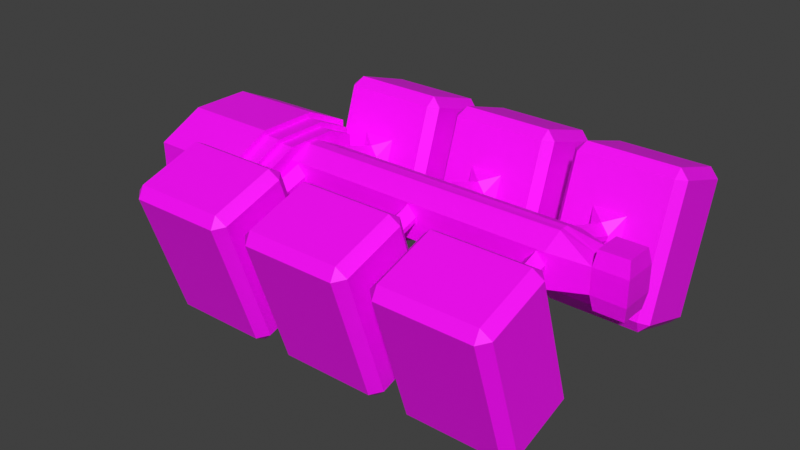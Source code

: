 # Source: oxana_applied.blend  (saved by Blender 3.0.42; exported with 4.5.12 LTS)
import bpy
from mathutils import Matrix  # noqa: F401  (used for matrix-valued properties, if any)

bpy.ops.wm.read_factory_settings(use_empty=True)
scene = bpy.context.scene
scene.name = 'Scene'

# ---- collections
col_collection = bpy.data.collections.new('Collection'); scene.collection.children.link(col_collection)

# ---- images (referenced by path relative to the original .blend; pixels are not part of the script)
import os
ASSET_DIR = os.environ.get("B2B_ASSET_DIR", "")  # directory of the original .blend (textures are referenced by path, not embedded)
HERE = os.path.dirname(os.path.abspath(__file__))  # packed textures are extracted next to this script under _unpacked/

def load_image(name, relpath, width, height, colorspace="sRGB"):
    """Load a texture the original file referenced (path relative to the .blend, or extracted next to this script)."""
    p = next((c for c in (os.path.join(HERE, relpath), os.path.join(ASSET_DIR, relpath)) if relpath and os.path.exists(c)), "")
    if p:
        img = bpy.data.images.load(p, check_existing=True)
        img.name = name
    else:  # same state as the original file: an image datablock whose file is absent (Cycles renders it pink)
        img = bpy.data.images.new(name, width, height)
        img.source = "FILE"
        img.filepath = "//" + (relpath or name)
    img.colorspace_settings.name = colorspace
    return img
img_untitled_007 = load_image('Untitled.007', '', 1024, 1024, 'sRGB')
img_untitled_004 = load_image('Untitled.004', 'oxana_base.png', 1024, 1024, 'sRGB')
img_untitled_006 = load_image('Untitled.006', 'oxana_lights.png', 1024, 1024, 'sRGB')

# ---- materials (node trees are filled in below, after node groups)
mat_material = bpy.data.materials.new('Material')
mat_material.alpha_threshold = 0.0
mat_material.use_transparent_shadow = False
mat_material.line_color = (0.0, 0.0, 0.0, 1.0)

# ---- material node trees
mat_material.use_nodes = True; mat_material.node_tree.nodes.clear()
_N = mat_material.node_tree.nodes; _L = mat_material.node_tree.links
n0 = _N.new('ShaderNodeOutputMaterial'); n0.name = 'Material Output'; n0.location = (344, 300)
n1 = _N.new('ShaderNodeTexImage'); n1.name = 'Image Texture.002'; n1.location = (-732, -145)
n1.image = img_untitled_007
n2 = _N.new('ShaderNodeBsdfPrincipled'); n2.name = 'Principled BSDF'; n2.location = (-395, 480)
n2.hide = True
n2.distribution = 'GGX'
n2.subsurface_method = 'BURLEY'
n2.inputs[3].default_value = 1.45
n2.inputs[27].default_value = (0.0, 0.0, 0.0, 1.0)
n2.inputs[28].default_value = 1.0
n3 = _N.new('ShaderNodeBsdfPrincipled'); n3.name = 'Principled BSDF.001'; n3.location = (-385, 103)
n3.hide = True
n3.distribution = 'GGX'
n3.subsurface_method = 'BURLEY'
n3.inputs[3].default_value = 1.45
n3.inputs[27].default_value = (0.0, 0.0, 0.0, 1.0)
n3.inputs[28].default_value = 1.0
n4 = _N.new('ShaderNodeMixShader'); n4.name = 'Mix Shader.001'; n4.location = (147, 145)
n4.width = 127
n5 = _N.new('ShaderNodeBsdfPrincipled'); n5.name = 'Principled BSDF.002'; n5.location = (-330, -238)
n5.hide = True
n5.distribution = 'GGX'
n5.subsurface_method = 'BURLEY'
n5.inputs[3].default_value = 1.45
n5.inputs[27].default_value = (0.0, 0.0, 0.0, 1.0)
n5.inputs[28].default_value = 1.0
n6 = _N.new('ShaderNodeMixShader'); n6.name = 'Mix Shader'; n6.location = (-67, 326)
n7 = _N.new('ShaderNodeTexImage'); n7.name = 'Image Texture'; n7.location = (-747, 525)
n7.image = img_untitled_004
n8 = _N.new('ShaderNodeTexImage'); n8.name = 'Image Texture.001'; n8.location = (-726, 156)
n8.image = img_untitled_006
_L.new(n7.outputs[0], n2.inputs[0])
_L.new(n8.outputs[0], n3.inputs[0])
_L.new(n6.outputs[0], n4.inputs[1])
_L.new(n1.outputs[1], n4.inputs[0])
_L.new(n4.outputs[0], n0.inputs[0])
_L.new(n2.outputs[0], n6.inputs[1])
_L.new(n3.outputs[0], n6.inputs[2])
_L.new(n1.outputs[0], n5.inputs[0])
_L.new(n5.outputs[0], n4.inputs[2])
_L.new(n8.outputs[1], n6.inputs[0])
n0.is_active_output = True

# ---- world
world_world = bpy.data.worlds.new('World'); scene.world = world_world
world_world.use_nodes = True; world_world.node_tree.nodes.clear()
_N = world_world.node_tree.nodes; _L = world_world.node_tree.links
n0 = _N.new('ShaderNodeOutputWorld'); n0.name = 'World Output'; n0.location = (300, 300)
n1 = _N.new('ShaderNodeBackground'); n1.name = 'Background'; n1.location = (10, 300)
n1.inputs[0].default_value = (0.05088, 0.05088, 0.05088, 1.0)
_L.new(n1.outputs[0], n0.inputs[0])
n0.is_active_output = True
world_world.color = (0.05088, 0.05088, 0.05088)
world_world.use_sun_shadow = False
world_world.sun_shadow_jitter_overblur = 0.0

# ---- meshes
me_cube_002 = bpy.data.meshes.new('Cube.002')
me_cube_002.from_pydata([(3.579, 2.09, -2.109), (3.507, 1.914, -1.706), (3.287, 2.18, -1.831), (3.507, 3.17, 2.131), (3.579, 3.55, 2.353), (3.287, 3.459, 2.075), (3.579, 4.036, -2.746), (3.287, 4.126, -2.468), (3.579, 4.404, -2.559), (3.579, 5.496, 1.716), (3.579, 5.682, 1.348), (3.287, 5.405, 1.439), (6.48, 2.09, -2.109), (6.772, 2.18, -1.831), (6.511, 1.914, -1.706), (6.48, 3.55, 2.353), (6.511, 3.171, 2.132), (6.772, 3.459, 2.075), (6.48, 4.036, -2.746), (6.48, 4.404, -2.559), (6.772, 4.126, -2.468), (6.48, 5.496, 1.716), (6.772, 5.405, 1.439), (6.48, 5.682, 1.348), (4.611, 2.242, 0.2327), (4.392, 2.326, -0.4474), (4.903, 2.151, -0.04461), (4.611, 2.288, 0.3744), (4.903, 2.379, 0.6517), (4.392, 2.759, 0.8729), (5.195, 2.288, 0.3744), (5.456, 2.758, 0.8725), (4.903, 2.379, 0.6517), (5.195, 2.242, 0.2327), (4.903, 2.151, -0.04461), (5.456, 2.326, -0.4469), (4.611, 0.6567, 0.7515), (4.903, 0.5659, 0.4743), (4.903, 0.3794, 0.8423), (4.611, 0.7031, 0.8933), (4.903, 0.4258, 0.984), (4.903, 0.7938, 1.171), (5.195, 0.7031, 0.8933), (4.903, 0.7938, 1.171), (4.903, 0.4258, 0.984), (5.195, 0.6567, 0.7515), (4.903, 0.3794, 0.8423), (4.903, 0.5659, 0.4743), (-0.6033, 2.09, -2.109), (-0.6756, 1.914, -1.706), (-0.8951, 2.18, -1.831), (-0.6756, 3.17, 2.131), (-0.6033, 3.55, 2.353), (-0.8951, 3.459, 2.075), (-0.6033, 4.036, -2.746), (-0.8951, 4.126, -2.468), (-0.6033, 4.404, -2.559), (-0.6033, 5.496, 1.716), (-0.6033, 5.682, 1.348), (-0.8951, 5.405, 1.439), (2.298, 2.09, -2.109), (2.59, 2.18, -1.831), (2.329, 1.914, -1.706), (2.298, 3.55, 2.353), (2.329, 3.171, 2.132), (2.59, 3.459, 2.075), (2.298, 4.036, -2.746), (2.298, 4.404, -2.559), (2.59, 4.126, -2.468), (2.298, 5.496, 1.716), (2.59, 5.405, 1.439), (2.298, 5.682, 1.348), (0.429, 2.242, 0.2327), (0.2095, 2.326, -0.4474), (0.7207, 2.151, -0.04461), (0.429, 2.288, 0.3744), (0.7207, 2.379, 0.6517), (0.2095, 2.759, 0.8729), (1.012, 2.288, 0.3744), (1.274, 2.758, 0.8725), (0.7207, 2.379, 0.6517), (1.012, 2.242, 0.2327), (0.7207, 2.151, -0.04461), (1.274, 2.326, -0.4469), (0.429, 0.6567, 0.7515), (0.7207, 0.5659, 0.4743), (0.7207, 0.3794, 0.8423), (0.429, 0.7031, 0.8933), (0.7207, 0.4258, 0.984), (0.7207, 0.7938, 1.171), (1.012, 0.7031, 0.8933), (0.7207, 0.7938, 1.171), (0.7207, 0.4258, 0.984), (1.012, 0.6567, 0.7515), (0.7207, 0.3794, 0.8423), (0.7207, 0.5659, 0.4743), (-4.785, 2.09, -2.109), (-4.858, 1.914, -1.706), (-5.077, 2.18, -1.831), (-4.858, 3.17, 2.131), (-4.785, 3.55, 2.353), (-5.077, 3.459, 2.075), (-4.785, 4.036, -2.746), (-5.077, 4.126, -2.468), (-4.785, 4.404, -2.559), (-4.785, 5.496, 1.716), (-4.785, 5.682, 1.348), (-5.077, 5.405, 1.439), (-1.884, 2.09, -2.109), (-1.592, 2.18, -1.831), (-1.853, 1.914, -1.706), (-1.884, 3.55, 2.353), (-1.853, 3.171, 2.132), (-1.592, 3.459, 2.075), (-1.884, 4.036, -2.746), (-1.884, 4.404, -2.559), (-1.592, 4.126, -2.468), (-1.884, 5.496, 1.716), (-1.592, 5.405, 1.439), (-1.884, 5.682, 1.348), (-3.753, 2.242, 0.2327), (-3.973, 2.326, -0.4474), (-3.461, 2.151, -0.04461), (-3.753, 2.288, 0.3744), (-3.461, 2.379, 0.6517), (-3.973, 2.759, 0.8729), (-3.17, 2.288, 0.3744), (-2.909, 2.758, 0.8725), (-3.461, 2.379, 0.6517), (-3.17, 2.242, 0.2327), (-3.461, 2.151, -0.04461), (-2.909, 2.326, -0.4469), (-3.753, 0.6567, 0.7515), (-3.461, 0.5659, 0.4743), (-3.461, 0.3794, 0.8423), (-3.753, 0.7031, 0.8933), (-3.461, 0.4258, 0.984), (-3.461, 0.7938, 1.171), (-3.17, 0.7031, 0.8933), (-3.461, 0.7938, 1.171), (-3.461, 0.4258, 0.984), (-3.17, 0.6567, 0.7515), (-3.461, 0.3794, 0.8423), (-3.461, 0.5659, 0.4743), (3.579, -2.075, -2.109), (3.507, -1.899, -1.706), (3.287, -2.165, -1.831), (3.507, -3.155, 2.131), (3.579, -3.535, 2.353), (3.287, -3.444, 2.075), (3.579, -4.021, -2.746), (3.287, -4.111, -2.468), (3.579, -4.389, -2.559), (3.579, -5.481, 1.716), (3.579, -5.667, 1.348), (3.287, -5.39, 1.439), (6.48, -2.075, -2.109), (6.772, -2.165, -1.831), (6.511, -1.899, -1.706), (6.48, -3.535, 2.353), (6.511, -3.156, 2.132), (6.772, -3.444, 2.075), (6.48, -4.021, -2.746), (6.48, -4.389, -2.559), (6.772, -4.111, -2.468), (6.48, -5.481, 1.716), (6.772, -5.39, 1.439), (6.48, -5.667, 1.348), (4.611, -2.227, 0.2327), (4.392, -2.311, -0.4474), (4.903, -2.136, -0.04461), (4.611, -2.273, 0.3744), (4.903, -2.364, 0.6517), (4.392, -2.744, 0.8729), (5.195, -2.273, 0.3744), (5.456, -2.743, 0.8725), (4.903, -2.364, 0.6517), (5.195, -2.227, 0.2327), (4.903, -2.136, -0.04461), (5.456, -2.312, -0.4469), (4.611, -0.6417, 0.7515), (4.903, -0.5509, 0.4743), (4.903, -0.3644, 0.8423), (4.611, -0.6881, 0.8933), (4.903, -0.4108, 0.984), (4.903, -0.7788, 1.171), (5.195, -0.6881, 0.8933), (4.903, -0.7788, 1.171), (4.903, -0.4108, 0.984), (5.195, -0.6417, 0.7515), (4.903, -0.3644, 0.8423), (4.903, -0.5509, 0.4743), (-0.6033, -2.075, -2.109), (-0.6756, -1.899, -1.706), (-0.8951, -2.165, -1.831), (-0.6756, -3.155, 2.131), (-0.6033, -3.535, 2.353), (-0.8951, -3.444, 2.075), (-0.6033, -4.021, -2.746), (-0.8951, -4.111, -2.468), (-0.6033, -4.389, -2.559), (-0.6033, -5.481, 1.716), (-0.6033, -5.667, 1.348), (-0.8951, -5.39, 1.439), (2.298, -2.075, -2.109), (2.59, -2.165, -1.831), (2.329, -1.899, -1.706), (2.298, -3.535, 2.353), (2.329, -3.156, 2.132), (2.59, -3.444, 2.075), (2.298, -4.021, -2.746), (2.298, -4.389, -2.559), (2.59, -4.111, -2.468), (2.298, -5.481, 1.716), (2.59, -5.39, 1.439), (2.298, -5.667, 1.348), (0.429, -2.227, 0.2327), (0.2095, -2.311, -0.4474), (0.7207, -2.136, -0.04461), (0.429, -2.273, 0.3744), (0.7207, -2.364, 0.6517), (0.2095, -2.744, 0.8729), (1.012, -2.273, 0.3744), (1.274, -2.743, 0.8725), (0.7207, -2.364, 0.6517), (1.012, -2.227, 0.2327), (0.7207, -2.136, -0.04461), (1.274, -2.312, -0.4469), (0.429, -0.6417, 0.7515), (0.7207, -0.5509, 0.4743), (0.7207, -0.3644, 0.8423), (0.429, -0.6881, 0.8933), (0.7207, -0.4108, 0.984), (0.7207, -0.7788, 1.171), (1.012, -0.6881, 0.8933), (0.7207, -0.7788, 1.171), (0.7207, -0.4108, 0.984), (1.012, -0.6417, 0.7515), (0.7207, -0.3644, 0.8423), (0.7207, -0.5509, 0.4743), (-4.785, -2.075, -2.109), (-4.858, -1.899, -1.706), (-5.077, -2.165, -1.831), (-4.858, -3.155, 2.131), (-4.785, -3.535, 2.353), (-5.077, -3.444, 2.075), (-4.785, -4.021, -2.746), (-5.077, -4.111, -2.468), (-4.785, -4.389, -2.559), (-4.785, -5.481, 1.716), (-4.785, -5.667, 1.348), (-5.077, -5.39, 1.439), (-1.884, -2.075, -2.109), (-1.592, -2.165, -1.831), (-1.853, -1.899, -1.706), (-1.884, -3.535, 2.353), (-1.853, -3.156, 2.132), (-1.592, -3.444, 2.075), (-1.884, -4.021, -2.746), (-1.884, -4.389, -2.559), (-1.592, -4.111, -2.468), (-1.884, -5.481, 1.716), (-1.592, -5.39, 1.439), (-1.884, -5.667, 1.348), (-3.753, -2.227, 0.2327), (-3.973, -2.311, -0.4474), (-3.461, -2.136, -0.04461), (-3.753, -2.273, 0.3744), (-3.461, -2.364, 0.6517), (-3.973, -2.744, 0.8729), (-3.17, -2.273, 0.3744), (-2.909, -2.743, 0.8725), (-3.461, -2.364, 0.6517), (-3.17, -2.227, 0.2327), (-3.461, -2.136, -0.04461), (-2.909, -2.312, -0.4469), (-3.753, -0.6417, 0.7515), (-3.461, -0.5509, 0.4743), (-3.461, -0.3644, 0.8423), (-3.753, -0.6881, 0.8933), (-3.461, -0.4108, 0.984), (-3.461, -0.7788, 1.171), (-3.17, -0.6881, 0.8933), (-3.461, -0.7788, 1.171), (-3.461, -0.4108, 0.984), (-3.17, -0.6417, 0.7515), (-3.461, -0.3644, 0.8423), (-3.461, -0.5509, 0.4743), (-4.684, 2.417, 1.212), (-4.144, 2.002, 1.212), (-7.696, 2.376, 1.189), (-4.684, 0.9576, 1.919), (-7.696, 0.917, 1.897), (-4.684, 2.002, 1.212), (-4.144, 1.649, 1.199), (-4.684, 0.894, 1.749), (-3.701, 1.645, 1.215), (-4.144, 0.894, 1.749), (-4.144, 0.8096, 1.606), (5.15, 0.8426, 1.183), (-3.697, 0.8096, 1.606), (-7.695, 2.178, 1.191), (-7.695, 0.8804, 1.792), (-7.372, 1.981, 1.182), (-7.372, 0.7753, 1.7), (-6.581, 1.981, 1.186), (-6.581, 0.7753, 1.704), (-3.701, 0.8383, 1.199), (-3.697, 0.1433, 1.522), (5.15, 0.1433, 1.522), (6.343, 0.5323, 0.884), (1.963, 0.7434, 1.522), (1.963, 0.7434, 1.522), (7.321, 0.4134, 1.529), (-7.984, 0.9, 1.125), (-4.558, 0.9, 1.125), (-7.984, 1.382, 1.325), (-4.558, 1.382, 1.325), (-7.984, 1.865, 1.125), (-4.558, 1.865, 1.125), (-7.984, 1.007, 1.019), (-7.984, 1.382, 1.174), (-7.984, 1.758, 1.019), (-7.849, 1.081, 0.9444), (-7.849, 1.382, 1.069), (-7.849, 1.684, 0.9444), (-7.613, 1.179, 0.8464), (-7.613, 1.382, 0.9307), (-7.613, 1.586, 0.8464), (-7.984, 0.3414, 1.019), (-4.558, 0.4481, 1.125), (-7.984, 0.4481, 1.125), (6.343, 0.53, 1.043), (6.41, 0.4174, 1.526), (7.398, 0.5269, 0.8886), (7.398, 0.5246, 1.047), (7.398, 0.3871, 0.8893), (-7.849, 0.2673, 0.9444), (-7.613, 0.1693, 0.8464), (-4.684, -2.469, 1.212), (-4.144, -2.054, 1.212), (-7.696, -2.429, 1.189), (-4.684, -0.0262, 1.919), (-7.696, -0.0262, 1.897), (-4.684, -1.01, 1.919), (-7.696, -0.9694, 1.897), (-4.684, -2.054, 1.212), (-4.144, -1.702, 1.199), (-4.684, -0.9465, 1.749), (-4.684, -0.0262, 1.749), (-3.701, -1.698, 1.215), (-4.144, -0.9465, 1.749), (-4.144, -0.0262, 1.749), (-4.144, -0.8621, 1.606), (-4.144, -0.0262, 1.606), (5.15, -0.895, 1.183), (-3.697, -0.8621, 1.606), (-3.697, -0.0262, 1.606), (-7.695, -2.23, 1.191), (-7.695, -0.0262, 1.792), (-7.695, -0.9328, 1.792), (-7.372, -2.033, 1.182), (-7.372, -0.0262, 1.7), (-7.372, -0.8277, 1.7), (-6.581, -0.0262, 1.186), (-6.581, -2.033, 1.186), (-6.581, -0.0262, 1.704), (-6.581, -0.8277, 1.704), (-3.701, -0.8907, 1.199), (-3.697, -0.1957, 1.522), (-3.697, -0.0262, 1.522), (5.15, -0.1957, 1.522), (5.127, -0.0262, 1.512), (6.343, -0.5847, 0.884), (1.963, -0.7958, 1.522), (1.94, -0.0262, 1.512), (1.963, -0.7958, 1.522), (1.963, -0.0262, 1.522), (7.321, -0.4658, 1.529), (-7.984, -0.9524, 1.125), (-4.558, -0.9524, 1.125), (-7.984, -1.435, 1.325), (-4.558, -1.435, 1.325), (-7.984, -1.917, 1.125), (-4.558, -1.917, 1.125), (-7.984, -1.059, 1.019), (-7.984, -1.435, 1.174), (-7.984, -1.81, 1.019), (-7.849, -1.133, 0.9444), (-7.849, -1.435, 1.069), (-7.849, -1.736, 0.9444), (-7.613, -1.231, 0.8464), (-7.613, -1.435, 0.9307), (-7.613, -1.638, 0.8464), (-7.997, -0.0262, 1.475), (-7.984, -0.3938, 1.019), (-7.984, -0.0262, 1.174), (-7.997, -0.0262, 1.475), (-4.558, -0.5006, 1.125), (-7.984, -0.5006, 1.125), (-4.558, -0.0262, 1.325), (-7.984, -0.0262, 1.325), (6.343, -0.5824, 1.043), (6.336, -0.0262, 1.04), (6.41, -0.4698, 1.526), (6.405, -0.0262, 1.524), (7.398, -0.5793, 0.8886), (7.398, -0.577, 1.047), (7.391, -0.0262, 1.045), (7.398, -0.4395, 0.8893), (7.394, -0.0262, 0.8899), (7.316, -0.0262, 1.527), (4.468, -0.0262, 0.8498), (4.468, -0.0262, 1.095), (5.233, -0.0262, 1.095), (5.233, -0.0262, 0.8498), (0.5187, -0.0262, 0.8498), (0.5187, -0.0262, 1.095), (1.284, -0.0262, 1.095), (1.284, -0.0262, 0.8498), (-7.849, -0.0262, 1.069), (-7.849, -0.3197, 0.9444), (-7.613, -0.0262, 0.9307), (-7.613, -0.2217, 0.8464), (-4.684, 2.417, 0.07839), (-4.684, 2.417, 0.6452), (-4.144, 2.002, 0.6452), (-4.144, 2.002, 0.07819), (-7.696, 2.376, 0.101), (-7.684, 2.371, 0.6452), (-7.366, 1.978, 0.6452), (-4.684, 0.9576, -0.6289), (-7.696, 0.917, -0.6062), (-4.684, 2.002, 0.07819), (-4.684, 2.002, 0.6452), (-4.144, 1.649, 0.09174), (-4.144, 1.649, 0.6452), (-4.684, 0.894, -0.4586), (-3.701, 1.645, 0.07527), (-3.701, 1.645, 0.6452), (-4.144, 0.894, -0.4586), (-4.144, 0.8096, -0.3152), (5.15, 0.8426, 0.1076), (5.15, 0.8426, 0.6452), (-3.697, 0.8096, -0.3152), (-7.685, 2.173, 0.6452), (-6.575, 1.978, 0.6452), (-7.695, 2.178, 0.09974), (-7.695, 0.8804, -0.5015), (-7.372, 1.981, 0.108), (-7.372, 0.7753, -0.4101), (-6.581, 1.981, 0.1043), (-6.581, 0.7753, -0.4137), (-3.701, 0.8383, 0.09113), (-3.701, 0.8383, 0.6452), (-3.697, 0.1433, -0.2313), (5.15, 0.1433, -0.2313), (6.343, 0.5323, 0.6452), (6.343, 0.5323, 0.4064), (1.963, 0.7434, -0.2313), (1.963, 0.7434, -0.2313), (7.321, 0.4134, -0.2389), (-7.984, 2.065, 0.6452), (-4.558, 2.065, 0.6452), (-7.984, 0.7002, 0.6452), (-4.558, 0.7002, 0.6452), (-7.984, 0.9, 0.1651), (-4.558, 0.9, 0.1651), (-7.984, 1.382, -0.03473), (-4.558, 1.382, -0.03473), (-7.984, 1.865, 0.1651), (-4.558, 1.865, 0.1651), (-7.984, 1.914, 0.6452), (-7.984, 0.8512, 0.6452), (-7.984, 1.007, 0.2718), (-7.984, 1.382, 0.1162), (-7.984, 1.758, 0.2718), (-7.849, 1.809, 0.6452), (-7.849, 0.9559, 0.6452), (-7.849, 1.081, 0.3459), (-7.849, 1.382, 0.221), (-7.849, 1.684, 0.3459), (-7.613, 1.67, 0.6452), (-7.613, 1.095, 0.6452), (-7.613, 1.179, 0.4439), (-7.613, 1.382, 0.3597), (-7.613, 1.586, 0.4439), (-7.849, 0.3922, 0.6452), (-7.984, 0.3414, 0.2718), (-7.984, 0.497, 0.6452), (-4.558, 0.4481, 0.1651), (-7.984, 0.4481, 0.1651), (-4.558, 0.648, 0.6452), (-7.984, 0.648, 0.6452), (6.343, 0.53, 0.2478), (6.41, 0.4174, -0.2354), (7.398, 0.5269, 0.4017), (7.398, 0.5246, 0.2431), (7.398, 0.5269, 0.6452), (7.398, 0.3871, 0.401), (-7.849, 0.2673, 0.3459), (-7.613, 0.2536, 0.6452), (-7.613, 0.1693, 0.4439), (-4.684, -2.469, 0.07839), (-4.684, -2.469, 0.6452), (-4.144, -2.054, 0.6452), (-4.144, -2.054, 0.07819), (-7.696, -2.429, 0.101), (-7.684, -2.424, 0.6452), (-7.366, -2.03, 0.6452), (-4.684, -0.0262, -0.6289), (-7.696, -0.0262, -0.6062), (-4.684, -1.01, -0.6289), (-7.696, -0.9694, -0.6062), (-4.684, -2.054, 0.07819), (-4.684, -2.054, 0.6452), (-4.144, -1.702, 0.09174), (-4.144, -1.702, 0.6452), (-4.684, -0.9465, -0.4586), (-4.684, -0.0262, -0.4586), (-3.701, -1.698, 0.07527), (-3.701, -1.698, 0.6452), (-4.144, -0.9465, -0.4586), (-4.144, -0.0262, -0.4586), (-4.144, -0.8621, -0.3152), (-4.144, -0.0262, -0.3152), (5.15, -0.895, 0.1076), (5.15, -0.895, 0.6452), (-3.697, -0.8621, -0.3152), (-3.697, -0.0262, -0.3152), (-7.685, -2.226, 0.6452), (-6.575, -2.03, 0.6452), (-6.575, -0.0262, 0.6452), (-7.695, -2.23, 0.09974), (-7.695, -0.0262, -0.5015), (-7.695, -0.9328, -0.5015), (-7.372, -2.033, 0.108), (-7.372, -0.0262, -0.4101), (-7.372, -0.8277, -0.4101), (-6.581, -0.0262, 0.1043), (-6.581, -2.033, 0.1043), (-6.581, -0.0262, -0.4137), (-6.581, -0.8277, -0.4137), (-3.701, -0.8907, 0.09113), (-3.701, -0.8907, 0.6452), (-3.697, -0.1957, -0.2313), (-3.697, -0.0262, -0.2313), (5.15, -0.1957, -0.2313), (5.127, -0.0262, -0.2221), (6.343, -0.5847, 0.6452), (6.343, -0.5847, 0.4064), (1.963, -0.7958, -0.2313), (1.94, -0.0262, -0.2221), (1.963, -0.7958, -0.2313), (1.963, -0.0262, -0.2313), (7.321, -0.4658, -0.2389), (-7.984, -2.117, 0.6452), (-4.558, -2.117, 0.6452), (-7.984, -0.7526, 0.6452), (-4.558, -0.7526, 0.6452), (-7.984, -0.9524, 0.1651), (-4.558, -0.9524, 0.1651), (-7.984, -1.435, -0.03473), (-4.558, -1.435, -0.03473), (-7.984, -1.917, 0.1651), (-4.558, -1.917, 0.1651), (-7.984, -1.966, 0.6452), (-7.984, -0.9036, 0.6452), (-7.984, -1.059, 0.2718), (-7.984, -1.435, 0.1162), (-7.984, -1.81, 0.2718), (-7.849, -1.861, 0.6452), (-7.849, -1.008, 0.6452), (-7.849, -1.133, 0.3459), (-7.849, -1.435, 0.221), (-7.849, -1.736, 0.3459), (-7.613, -1.723, 0.6452), (-7.613, -1.147, 0.6452), (-7.613, -1.231, 0.4439), (-7.613, -1.435, 0.3597), (-7.613, -1.638, 0.4439), (-7.849, -0.4446, 0.6452), (-7.997, -0.0262, -0.1847), (-7.984, -0.3938, 0.2718), (-7.984, -0.0262, 0.1162), (-7.984, -0.5494, 0.6452), (-7.997, -0.0262, -0.1847), (-4.558, -0.5006, 0.1651), (-7.984, -0.5006, 0.1651), (-4.558, -0.0262, -0.03473), (-7.984, -0.0262, -0.03473), (-4.558, -0.7004, 0.6452), (-7.984, -0.7004, 0.6452), (6.343, -0.5824, 0.2478), (6.336, -0.0262, 0.2504), (6.41, -0.4698, -0.2354), (6.405, -0.0262, -0.2335), (7.398, -0.5793, 0.4017), (7.398, -0.577, 0.2431), (7.391, -0.0262, 0.2457), (7.398, -0.5793, 0.6452), (7.398, -0.4395, 0.401), (7.398, -0.0262, 0.6452), (7.394, -0.0262, 0.4004), (7.316, -0.0262, -0.237), (4.468, -0.0262, 0.4405), (4.468, -0.0262, 0.1955), (5.233, -0.0262, 0.1955), (5.233, -0.0262, 0.4405), (0.5187, -0.0262, 0.4405), (0.5187, -0.0262, 0.1955), (1.284, -0.0262, 0.1955), (1.284, -0.0262, 0.4405), (-7.849, -0.0262, 0.221), (-7.849, -0.3197, 0.3459), (-7.613, -0.306, 0.6452), (-7.613, -0.0262, 0.3597), (-7.613, -0.2217, 0.4439), (-7.613, -0.0262, 0.6452)], [(372, 375), (375, 377), (312, 311), (394, 397), (376, 374), (548, 552), (552, 554), (460, 459), (582, 586), (553, 551)], [(1, 14, 35, 25), (20, 22, 17, 13), (14, 16, 31, 35), (21, 9, 4, 15), (2, 5, 11, 7), (16, 3, 29, 31), (32, 28, 41, 43), (3, 1, 25, 29), (8, 10, 23, 19), (27, 24, 36, 39), (26, 34, 47, 37), (33, 30, 42, 45), (46, 44, 40, 38), (0, 1, 2), (3, 4, 5), (6, 7, 8), (9, 10, 11), (12, 13, 14), (15, 16, 17), (18, 19, 20), (21, 22, 23), (24, 25, 26), (27, 28, 29), (30, 31, 32), (33, 34, 35), (36, 37, 38), (39, 40, 41), (42, 43, 44), (45, 46, 47), (6, 0, 2, 7), (1, 3, 5, 2), (4, 9, 11, 5), (10, 8, 7, 11), (18, 6, 8, 19), (9, 21, 23, 10), (22, 20, 19, 23), (12, 18, 20, 13), (21, 15, 17, 22), (16, 14, 13, 17), (0, 12, 14, 1), (15, 4, 3, 16), (24, 27, 29, 25), (30, 33, 35, 31), (25, 35, 34, 26), (31, 29, 28, 32), (38, 40, 39, 36), (44, 46, 45, 42), (37, 47, 46, 38), (43, 41, 40, 44), (33, 45, 47, 34), (36, 24, 26, 37), (41, 28, 27, 39), (42, 30, 32, 43), (6, 18, 12, 0), (49, 62, 83, 73), (68, 70, 65, 61), (62, 64, 79, 83), (69, 57, 52, 63), (50, 53, 59, 55), (64, 51, 77, 79), (80, 76, 89, 91), (51, 49, 73, 77), (56, 58, 71, 67), (75, 72, 84, 87), (74, 82, 95, 85), (81, 78, 90, 93), (94, 92, 88, 86), (48, 49, 50), (51, 52, 53), (54, 55, 56), (57, 58, 59), (60, 61, 62), (63, 64, 65), (66, 67, 68), (69, 70, 71), (72, 73, 74), (75, 76, 77), (78, 79, 80), (81, 82, 83), (84, 85, 86), (87, 88, 89), (90, 91, 92), (93, 94, 95), (54, 48, 50, 55), (49, 51, 53, 50), (52, 57, 59, 53), (58, 56, 55, 59), (66, 54, 56, 67), (57, 69, 71, 58), (70, 68, 67, 71), (60, 66, 68, 61), (69, 63, 65, 70), (64, 62, 61, 65), (48, 60, 62, 49), (63, 52, 51, 64), (72, 75, 77, 73), (78, 81, 83, 79), (73, 83, 82, 74), (79, 77, 76, 80), (86, 88, 87, 84), (92, 94, 93, 90), (85, 95, 94, 86), (91, 89, 88, 92), (81, 93, 95, 82), (84, 72, 74, 85), (89, 76, 75, 87), (90, 78, 80, 91), (54, 66, 60, 48), (97, 110, 131, 121), (116, 118, 113, 109), (110, 112, 127, 131), (117, 105, 100, 111), (98, 101, 107, 103), (112, 99, 125, 127), (128, 124, 137, 139), (99, 97, 121, 125), (104, 106, 119, 115), (123, 120, 132, 135), (122, 130, 143, 133), (129, 126, 138, 141), (142, 140, 136, 134), (96, 97, 98), (99, 100, 101), (102, 103, 104), (105, 106, 107), (108, 109, 110), (111, 112, 113), (114, 115, 116), (117, 118, 119), (120, 121, 122), (123, 124, 125), (126, 127, 128), (129, 130, 131), (132, 133, 134), (135, 136, 137), (138, 139, 140), (141, 142, 143), (102, 96, 98, 103), (97, 99, 101, 98), (100, 105, 107, 101), (106, 104, 103, 107), (114, 102, 104, 115), (105, 117, 119, 106), (118, 116, 115, 119), (108, 114, 116, 109), (117, 111, 113, 118), (112, 110, 109, 113), (96, 108, 110, 97), (111, 100, 99, 112), (120, 123, 125, 121), (126, 129, 131, 127), (121, 131, 130, 122), (127, 125, 124, 128), (134, 136, 135, 132), (140, 142, 141, 138), (133, 143, 142, 134), (139, 137, 136, 140), (129, 141, 143, 130), (132, 120, 122, 133), (137, 124, 123, 135), (138, 126, 128, 139), (102, 114, 108, 96), (145, 169, 179, 158), (164, 157, 161, 166), (158, 179, 175, 160), (165, 159, 148, 153), (146, 151, 155, 149), (160, 175, 173, 147), (176, 187, 185, 172), (147, 173, 169, 145), (152, 163, 167, 154), (171, 183, 180, 168), (170, 181, 191, 178), (177, 189, 186, 174), (190, 182, 184, 188), (144, 146, 145), (147, 149, 148), (150, 152, 151), (153, 155, 154), (156, 158, 157), (159, 161, 160), (162, 164, 163), (165, 167, 166), (168, 170, 169), (171, 173, 172), (174, 176, 175), (177, 179, 178), (180, 182, 181), (183, 185, 184), (186, 188, 187), (189, 191, 190), (150, 151, 146, 144), (145, 146, 149, 147), (148, 149, 155, 153), (154, 155, 151, 152), (162, 163, 152, 150), (153, 154, 167, 165), (166, 167, 163, 164), (156, 157, 164, 162), (165, 166, 161, 159), (160, 161, 157, 158), (144, 145, 158, 156), (159, 160, 147, 148), (168, 169, 173, 171), (174, 175, 179, 177), (169, 170, 178, 179), (175, 176, 172, 173), (182, 180, 183, 184), (188, 186, 189, 190), (181, 182, 190, 191), (187, 188, 184, 185), (177, 178, 191, 189), (180, 181, 170, 168), (185, 183, 171, 172), (186, 187, 176, 174), (150, 144, 156, 162), (193, 217, 227, 206), (212, 205, 209, 214), (206, 227, 223, 208), (213, 207, 196, 201), (194, 199, 203, 197), (208, 223, 221, 195), (224, 235, 233, 220), (195, 221, 217, 193), (200, 211, 215, 202), (219, 231, 228, 216), (218, 229, 239, 226), (225, 237, 234, 222), (238, 230, 232, 236), (192, 194, 193), (195, 197, 196), (198, 200, 199), (201, 203, 202), (204, 206, 205), (207, 209, 208), (210, 212, 211), (213, 215, 214), (216, 218, 217), (219, 221, 220), (222, 224, 223), (225, 227, 226), (228, 230, 229), (231, 233, 232), (234, 236, 235), (237, 239, 238), (198, 199, 194, 192), (193, 194, 197, 195), (196, 197, 203, 201), (202, 203, 199, 200), (210, 211, 200, 198), (201, 202, 215, 213), (214, 215, 211, 212), (204, 205, 212, 210), (213, 214, 209, 207), (208, 209, 205, 206), (192, 193, 206, 204), (207, 208, 195, 196), (216, 217, 221, 219), (222, 223, 227, 225), (217, 218, 226, 227), (223, 224, 220, 221), (230, 228, 231, 232), (236, 234, 237, 238), (229, 230, 238, 239), (235, 236, 232, 233), (225, 226, 239, 237), (228, 229, 218, 216), (233, 231, 219, 220), (234, 235, 224, 222), (198, 192, 204, 210), (241, 265, 275, 254), (260, 253, 257, 262), (254, 275, 271, 256), (261, 255, 244, 249), (242, 247, 251, 245), (256, 271, 269, 243), (272, 283, 281, 268), (243, 269, 265, 241), (248, 259, 263, 250), (267, 279, 276, 264), (266, 277, 287, 274), (273, 285, 282, 270), (286, 278, 280, 284), (240, 242, 241), (243, 245, 244), (246, 248, 247), (249, 251, 250), (252, 254, 253), (255, 257, 256), (258, 260, 259), (261, 263, 262), (264, 266, 265), (267, 269, 268), (270, 272, 271), (273, 275, 274), (276, 278, 277), (279, 281, 280), (282, 284, 283), (285, 287, 286), (246, 247, 242, 240), (241, 242, 245, 243), (244, 245, 251, 249), (250, 251, 247, 248), (258, 259, 248, 246), (249, 250, 263, 261), (262, 263, 259, 260), (252, 253, 260, 258), (261, 262, 257, 255), (256, 257, 253, 254), (240, 241, 254, 252), (255, 256, 243, 244), (264, 265, 269, 267), (270, 271, 275, 273), (265, 266, 274, 275), (271, 272, 268, 269), (278, 276, 279, 280), (284, 282, 285, 286), (277, 278, 286, 287), (283, 284, 280, 281), (273, 274, 287, 285), (276, 277, 266, 264), (281, 279, 267, 268), (282, 283, 272, 270), (246, 240, 252, 258), (343, 292, 302, 359), (291, 342, 349, 295), (290, 429, 445, 301), (291, 292, 343, 342), (425, 288, 293, 434), (429, 290, 288, 425), (288, 290, 292, 291), (295, 349, 352, 297), (293, 295, 297, 289), (288, 291, 295, 293), (297, 352, 354, 298), (289, 297, 298, 294), (434, 293, 289, 426), (294, 298, 300, 296), (436, 294, 296, 439), (426, 289, 294, 436), (296, 300, 308, 307), (439, 296, 307, 454), (298, 354, 357, 300), (359, 302, 304, 362), (302, 301, 303, 304), (292, 290, 301, 302), (304, 303, 305, 306), (303, 430, 446, 305), (301, 445, 430, 303), (305, 364, 366, 306), (532, 364, 305, 446), (362, 304, 306, 366), (308, 370, 372, 309), (307, 308, 309, 299), (300, 357, 370, 308), (454, 307, 299, 443), (443, 299, 310, 457), (299, 309, 332, 310), (464, 465, 315, 314), (314, 315, 317, 316), (316, 317, 319, 318), (318, 319, 463, 462), (314, 316, 321, 320), (316, 318, 322, 321), (464, 314, 320, 473), (318, 462, 472, 322), (478, 323, 326, 483), (321, 322, 325, 324), (473, 320, 323, 478), (322, 472, 477, 325), (320, 321, 324, 323), (482, 483, 326, 327, 328), (325, 477, 482, 328), (323, 324, 327, 326), (324, 325, 328, 327), (331, 493, 489, 329), (401, 331, 329, 396), (331, 330, 492, 493), (401, 400, 330, 331), (333, 405, 411, 313), (457, 310, 334, 498), (309, 372, 403, 332), (310, 332, 335, 334), (332, 403, 405, 333), (602, 336, 410), (498, 334, 336, 602), (410, 336, 335, 408), (336, 334, 335), (335, 332, 333, 313), (408, 335, 313, 411), (396, 329, 337, 420), (329, 489, 487, 337), (501, 618, 422, 338), (337, 487, 501, 338), (420, 337, 338, 422), (343, 359, 360, 345), (344, 348, 349, 342), (341, 358, 530, 508), (344, 342, 343, 345), (504, 515, 346, 339), (508, 504, 339, 341), (339, 344, 345, 341), (348, 351, 352, 349), (346, 340, 351, 348), (339, 346, 348, 344), (351, 353, 354, 352), (340, 347, 353, 351), (515, 505, 340, 346), (347, 350, 356, 353), (517, 521, 350, 347), (505, 517, 347, 340), (350, 368, 369, 356), (521, 544, 368, 350), (353, 356, 357, 354), (359, 362, 363, 360), (360, 363, 361, 358), (345, 360, 358, 341), (363, 367, 365, 361), (361, 365, 531, 509), (358, 361, 509, 530), (365, 367, 366, 364), (532, 531, 365, 364), (362, 366, 367, 363), (369, 371, 372, 370), (368, 355, 371, 369), (356, 369, 370, 357), (544, 527, 355, 368), (527, 549, 373, 355), (355, 373, 402, 371), (558, 379, 380, 559), (379, 381, 382, 380), (381, 383, 384, 382), (383, 556, 557, 384), (379, 385, 386, 381), (381, 386, 387, 383), (558, 567, 385, 379), (383, 387, 566, 556), (572, 577, 391, 388), (386, 389, 390, 387), (567, 572, 388, 385), (387, 390, 571, 566), (385, 388, 389, 386), (576, 393, 392, 391, 577), (390, 393, 576, 571), (388, 391, 392, 389), (389, 392, 393, 390), (399, 395, 585, 592), (401, 396, 395, 399), (399, 592, 591, 398), (401, 399, 398, 400), (404, 378, 411, 405), (549, 600, 406, 373), (371, 402, 403, 372), (373, 406, 407, 402), (402, 404, 405, 403), (602, 410, 409), (600, 602, 409, 406), (410, 408, 407, 409), (409, 407, 406), (407, 378, 404, 402), (408, 411, 378, 407), (415, 412, 413, 414), (419, 416, 417, 418), (396, 420, 421, 395), (395, 421, 581, 585), (615, 423, 422, 618), (421, 423, 615, 581), (420, 422, 423, 421), (511, 534, 448, 432), (431, 437, 519, 510), (428, 447, 445, 429), (431, 510, 511, 432), (425, 434, 433, 424), (429, 425, 424, 428), (424, 431, 432, 428), (437, 440, 523, 519), (433, 427, 440, 437), (424, 433, 437, 431), (440, 441, 525, 523), (427, 435, 441, 440), (434, 426, 427, 433), (435, 438, 444, 441), (436, 439, 438, 435), (426, 436, 435, 427), (438, 453, 455, 444), (439, 454, 453, 438), (441, 444, 529, 525), (534, 537, 450, 448), (448, 450, 449, 447), (432, 448, 447, 428), (450, 452, 451, 449), (449, 451, 446, 430), (447, 449, 430, 445), (451, 452, 541, 539), (532, 446, 451, 539), (537, 541, 452, 450), (455, 456, 548, 546), (453, 442, 456, 455), (444, 455, 546, 529), (454, 443, 442, 453), (443, 457, 458, 442), (442, 458, 494, 456), (464, 466, 467, 465), (466, 468, 469, 467), (468, 470, 471, 469), (470, 462, 463, 471), (466, 474, 475, 468), (468, 475, 476, 470), (464, 473, 474, 466), (470, 476, 472, 462), (478, 483, 484, 479), (475, 480, 481, 476), (473, 478, 479, 474), (476, 481, 477, 472), (474, 479, 480, 475), (482, 486, 485, 484, 483), (481, 486, 482, 477), (479, 484, 485, 480), (480, 485, 486, 481), (491, 488, 489, 493), (590, 584, 488, 491), (491, 493, 492, 490), (590, 491, 490, 589), (495, 461, 604, 596), (457, 498, 496, 458), (456, 494, 594, 548), (458, 496, 497, 494), (494, 495, 596, 594), (602, 603, 499), (498, 602, 499, 496), (603, 599, 497, 499), (499, 497, 496), (497, 461, 495, 494), (599, 604, 461, 497), (584, 613, 500, 488), (488, 500, 487, 489), (501, 502, 616, 618), (500, 502, 501, 487), (613, 616, 502, 500), (511, 513, 535, 534), (512, 510, 519, 518), (507, 508, 530, 533), (512, 513, 511, 510), (504, 503, 514, 515), (508, 507, 503, 504), (503, 507, 513, 512), (518, 519, 523, 522), (514, 518, 522, 506), (503, 512, 518, 514), (522, 523, 525, 524), (506, 522, 524, 516), (515, 514, 506, 505), (516, 524, 528, 520), (517, 516, 520, 521), (505, 506, 516, 517), (520, 528, 545, 543), (521, 520, 543, 544), (524, 525, 529, 528), (534, 535, 538, 537), (535, 533, 536, 538), (513, 507, 533, 535), (538, 536, 540, 542), (536, 509, 531, 540), (533, 530, 509, 536), (540, 539, 541, 542), (532, 539, 540, 531), (537, 538, 542, 541), (545, 546, 548, 547), (543, 545, 547, 526), (528, 529, 546, 545), (544, 543, 526, 527), (527, 526, 550, 549), (526, 547, 593, 550), (558, 559, 561, 560), (560, 561, 563, 562), (562, 563, 565, 564), (564, 565, 557, 556), (560, 562, 569, 568), (562, 564, 570, 569), (558, 560, 568, 567), (564, 556, 566, 570), (572, 573, 578, 577), (569, 570, 575, 574), (567, 568, 573, 572), (570, 566, 571, 575), (568, 569, 574, 573), (576, 577, 578, 579, 580), (575, 571, 576, 580), (573, 574, 579, 578), (574, 575, 580, 579), (588, 592, 585, 583), (590, 588, 583, 584), (588, 587, 591, 592), (590, 589, 587, 588), (595, 596, 604, 555), (549, 550, 597, 600), (547, 548, 594, 593), (550, 593, 598, 597), (593, 594, 596, 595), (602, 601, 603), (600, 597, 601, 602), (603, 601, 598, 599), (601, 597, 598), (598, 593, 595, 555), (599, 598, 555, 604), (608, 607, 606, 605), (612, 611, 610, 609), (584, 583, 614, 613), (583, 585, 581, 614), (615, 618, 616, 617), (614, 581, 615, 617), (613, 614, 617, 616)])
_uv = me_cube_002.uv_layers.new(name='UVMap')
_uv.uv.foreach_set('vector', [0.7212, 0.1661, 0.7212, 0.3195, 0.6535, 0.2656, 0.6536, 0.2113, 0.1248, 0.3548, 0.1248, 0.5647, 0.02026, 0.5647, 0.02026, 0.3548, 0.2192, 0.3548, 0.2192, 0.561, 0.1653, 0.4933, 0.1653, 0.4224, 0.5211, 0.6988, 0.5211, 0.5506, 0.6256, 0.5506, 0.6256, 0.6988, 0.2707, 0.3665, 0.4806, 0.3665, 0.4806, 0.471, 0.2707, 0.471, 0.2252, 0.6052, 0.2252, 0.7586, 0.1576, 0.7134, 0.1575, 0.6591, 0.2839, 0.9089, 0.2839, 0.9089, 0.2839, 0.9088, 0.2839, 0.9088, 0.7226, 0.3665, 0.7226, 0.5727, 0.6774, 0.505, 0.6774, 0.4341, 0.02026, 0.1661, 0.2302, 0.1661, 0.2302, 0.3143, 0.02026, 0.3143, 0.8997, 0.6983, 0.8921, 0.6983, 0.8921, 0.6132, 0.8997, 0.6132, 0.2832, 0.8608, 0.2832, 0.8608, 0.2832, 0.8607, 0.2832, 0.8607, 0.2427, 0.8607, 0.2427, 0.8683, 0.1575, 0.8683, 0.1575, 0.8607, 0.2839, 0.9494, 0.2839, 0.9494, 0.2839, 0.9494, 0.2839, 0.9494, 0.9603, 0.2985, 0.9603, 0.3213, 0.944, 0.3119, 0.9603, 0.2353, 0.9603, 0.258, 0.944, 0.2446, 0.9613, 0.02026, 0.9613, 0.04132, 0.9431, 0.03079, 0.944, 0.1201, 0.9623, 0.1096, 0.9623, 0.1307, 0.9105, 0.7389, 0.9105, 0.7599, 0.8921, 0.7518, 0.8305, 0.9254, 0.8498, 0.9139, 0.8498, 0.9339, 0.9623, 0.1712, 0.9623, 0.1922, 0.944, 0.1817, 0.9585, 0.6132, 0.9585, 0.6342, 0.9403, 0.6237, 0.03962, 0.8996, 0.03962, 0.9364, 0.02026, 0.9079, 0.1575, 0.9129, 0.1782, 0.9088, 0.1782, 0.9432, 0.9026, 0.02026, 0.9026, 0.05768, 0.8828, 0.02754, 0.9056, 0.901, 0.9261, 0.8962, 0.9261, 0.9323, 0.9585, 0.6958, 0.9403, 0.6853, 0.9585, 0.6747, 0.5211, 0.9385, 0.5393, 0.928, 0.5393, 0.949, 0.6956, 0.9411, 0.6774, 0.9306, 0.6956, 0.92, 0.3451, 0.9401, 0.3451, 0.9611, 0.3268, 0.9506, 0.3268, 0.8996, 0.3268, 0.795, 0.3479, 0.795, 0.3479, 0.8996, 0.8233, 0.3176, 0.8233, 0.1115, 0.8419, 0.1096, 0.8419, 0.3195, 0.1575, 0.7991, 0.2621, 0.7991, 0.2621, 0.8202, 0.1575, 0.8202, 0.7828, 0.1096, 0.7828, 0.3195, 0.7617, 0.3195, 0.7617, 0.1096, 0.8305, 0.7613, 0.8305, 0.6132, 0.8516, 0.6132, 0.8516, 0.7613, 0.5422, 0.7393, 0.5422, 0.8875, 0.5211, 0.8875, 0.5211, 0.7393, 0.7842, 0.3627, 0.7842, 0.5727, 0.7631, 0.5727, 0.7631, 0.3627, 0.1098, 0.7682, 0.1098, 0.8728, 0.08874, 0.8728, 0.08874, 0.7682, 0.7166, 0.02026, 0.7166, 0.1248, 0.6955, 0.1248, 0.6955, 0.02026, 0.77, 0.8212, 0.77, 0.615, 0.79, 0.6132, 0.79, 0.8231, 0.8247, 0.5125, 0.8247, 0.3643, 0.8471, 0.3627, 0.8471, 0.5162, 0.458, 0.809, 0.458, 0.6608, 0.4804, 0.6571, 0.4804, 0.8105, 0.8876, 0.5134, 0.8876, 0.5058, 0.9062, 0.4741, 0.9062, 0.5451, 0.8876, 0.402, 0.8876, 0.3944, 0.9076, 0.3627, 0.9076, 0.4336, 0.9283, 0.8018, 0.9283, 0.8557, 0.906, 0.8277, 0.9056, 0.8273, 0.79, 0.8636, 0.79, 0.9175, 0.7673, 0.892, 0.7678, 0.8916, 0.7884, 0.958, 0.7884, 0.9656, 0.7673, 0.9656, 0.7673, 0.958, 0.8457, 0.5567, 0.8457, 0.5643, 0.8247, 0.5643, 0.8247, 0.5567, 0.9481, 0.4295, 0.9481, 0.4295, 0.9481, 0.4295, 0.9481, 0.4295, 0.4743, 0.9127, 0.4743, 0.9126, 0.4743, 0.9126, 0.4743, 0.9126, 0.3952, 0.851, 0.4804, 0.851, 0.4804, 0.8721, 0.3952, 0.8721, 0.8423, 0.04132, 0.7571, 0.04132, 0.7571, 0.02026, 0.8423, 0.02026, 0.9035, 0.1096, 0.9035, 0.1948, 0.8824, 0.1948, 0.8824, 0.1096, 0.9035, 0.2353, 0.9035, 0.3205, 0.8824, 0.3205, 0.8824, 0.2353, 0.5069, 0.02026, 0.655, 0.02026, 0.655, 0.1248, 0.5069, 0.1248, 0.7212, 0.1661, 0.7212, 0.3195, 0.6535, 0.2656, 0.6536, 0.2113, 0.1248, 0.3548, 0.1248, 0.5647, 0.02026, 0.5647, 0.02026, 0.3548, 0.2192, 0.3548, 0.2192, 0.561, 0.1653, 0.4933, 0.1653, 0.4224, 0.5211, 0.6988, 0.5211, 0.5506, 0.6256, 0.5506, 0.6256, 0.6988, 0.2707, 0.3665, 0.4806, 0.3665, 0.4806, 0.471, 0.2707, 0.471, 0.2252, 0.6052, 0.2252, 0.7586, 0.1576, 0.7134, 0.1575, 0.6591, 0.2839, 0.9089, 0.2839, 0.9089, 0.2839, 0.9088, 0.2839, 0.9088, 0.7226, 0.3665, 0.7226, 0.5727, 0.6774, 0.505, 0.6774, 0.4341, 0.02026, 0.1661, 0.2302, 0.1661, 0.2302, 0.3143, 0.02026, 0.3143, 0.8997, 0.6983, 0.8921, 0.6983, 0.8921, 0.6132, 0.8997, 0.6132, 0.2832, 0.8608, 0.2832, 0.8608, 0.2832, 0.8607, 0.2832, 0.8607, 0.2427, 0.8607, 0.2427, 0.8683, 0.1575, 0.8683, 0.1575, 0.8607, 0.2839, 0.9494, 0.2839, 0.9494, 0.2839, 0.9494, 0.2839, 0.9494, 0.9603, 0.2985, 0.9603, 0.3213, 0.944, 0.3119, 0.9603, 0.2353, 0.9603, 0.258, 0.944, 0.2446, 0.9613, 0.02026, 0.9613, 0.04132, 0.9431, 0.03079, 0.944, 0.1201, 0.9623, 0.1096, 0.9623, 0.1307, 0.9105, 0.7389, 0.9105, 0.7599, 0.8921, 0.7518, 0.8305, 0.9254, 0.8498, 0.9139, 0.8498, 0.9339, 0.9623, 0.1712, 0.9623, 0.1922, 0.944, 0.1817, 0.9585, 0.6132, 0.9585, 0.6342, 0.9403, 0.6237, 0.03962, 0.8996, 0.03962, 0.9364, 0.02026, 0.9079, 0.1575, 0.9129, 0.1782, 0.9088, 0.1782, 0.9432, 0.9026, 0.02026, 0.9026, 0.05768, 0.8828, 0.02754, 0.9056, 0.901, 0.9261, 0.8962, 0.9261, 0.9323, 0.9585, 0.6958, 0.9403, 0.6853, 0.9585, 0.6747, 0.5211, 0.9385, 0.5393, 0.928, 0.5393, 0.949, 0.6956, 0.9411, 0.6774, 0.9306, 0.6956, 0.92, 0.3451, 0.9401, 0.3451, 0.9611, 0.3268, 0.9506, 0.3268, 0.8996, 0.3268, 0.795, 0.3479, 0.795, 0.3479, 0.8996, 0.8233, 0.3176, 0.8233, 0.1115, 0.8419, 0.1096, 0.8419, 0.3195, 0.1575, 0.7991, 0.2621, 0.7991, 0.2621, 0.8202, 0.1575, 0.8202, 0.7828, 0.1096, 0.7828, 0.3195, 0.7617, 0.3195, 0.7617, 0.1096, 0.8305, 0.7613, 0.8305, 0.6132, 0.8516, 0.6132, 0.8516, 0.7613, 0.5422, 0.7393, 0.5422, 0.8875, 0.5211, 0.8875, 0.5211, 0.7393, 0.7842, 0.3627, 0.7842, 0.5727, 0.7631, 0.5727, 0.7631, 0.3627, 0.1098, 0.7682, 0.1098, 0.8728, 0.08874, 0.8728, 0.08874, 0.7682, 0.7166, 0.02026, 0.7166, 0.1248, 0.6955, 0.1248, 0.6955, 0.02026, 0.77, 0.8212, 0.77, 0.615, 0.79, 0.6132, 0.79, 0.8231, 0.8247, 0.5125, 0.8247, 0.3643, 0.8471, 0.3627, 0.8471, 0.5162, 0.458, 0.809, 0.458, 0.6608, 0.4804, 0.6571, 0.4804, 0.8105, 0.8876, 0.5134, 0.8876, 0.5058, 0.9062, 0.4741, 0.9062, 0.5451, 0.8876, 0.402, 0.8876, 0.3944, 0.9076, 0.3627, 0.9076, 0.4336, 0.9283, 0.8018, 0.9283, 0.8557, 0.906, 0.8277, 0.9056, 0.8273, 0.79, 0.8636, 0.79, 0.9175, 0.7673, 0.892, 0.7678, 0.8916, 0.7884, 0.958, 0.7884, 0.9656, 0.7673, 0.9656, 0.7673, 0.958, 0.8457, 0.5567, 0.8457, 0.5643, 0.8247, 0.5643, 0.8247, 0.5567, 0.9481, 0.4295, 0.9481, 0.4295, 0.9481, 0.4295, 0.9481, 0.4295, 0.4743, 0.9127, 0.4743, 0.9126, 0.4743, 0.9126, 0.4743, 0.9126, 0.3952, 0.851, 0.4804, 0.851, 0.4804, 0.8721, 0.3952, 0.8721, 0.8423, 0.04132, 0.7571, 0.04132, 0.7571, 0.02026, 0.8423, 0.02026, 0.9035, 0.1096, 0.9035, 0.1948, 0.8824, 0.1948, 0.8824, 0.1096, 0.9035, 0.2353, 0.9035, 0.3205, 0.8824, 0.3205, 0.8824, 0.2353, 0.5069, 0.02026, 0.655, 0.02026, 0.655, 0.1248, 0.5069, 0.1248, 0.7212, 0.1661, 0.7212, 0.3195, 0.6535, 0.2656, 0.6536, 0.2113, 0.1248, 0.3548, 0.1248, 0.5647, 0.02026, 0.5647, 0.02026, 0.3548, 0.2192, 0.3548, 0.2192, 0.561, 0.1653, 0.4933, 0.1653, 0.4224, 0.5211, 0.6988, 0.5211, 0.5506, 0.6256, 0.5506, 0.6256, 0.6988, 0.2707, 0.3665, 0.4806, 0.3665, 0.4806, 0.471, 0.2707, 0.471, 0.2252, 0.6052, 0.2252, 0.7586, 0.1576, 0.7134, 0.1575, 0.6591, 0.2839, 0.9089, 0.2839, 0.9089, 0.2839, 0.9088, 0.2839, 0.9088, 0.7226, 0.3665, 0.7226, 0.5727, 0.6774, 0.505, 0.6774, 0.4341, 0.02026, 0.1661, 0.2302, 0.1661, 0.2302, 0.3143, 0.02026, 0.3143, 0.8997, 0.6983, 0.8921, 0.6983, 0.8921, 0.6132, 0.8997, 0.6132, 0.2832, 0.8608, 0.2832, 0.8608, 0.2832, 0.8607, 0.2832, 0.8607, 0.2427, 0.8607, 0.2427, 0.8683, 0.1575, 0.8683, 0.1575, 0.8607, 0.2839, 0.9494, 0.2839, 0.9494, 0.2839, 0.9494, 0.2839, 0.9494, 0.9603, 0.2985, 0.9603, 0.3213, 0.944, 0.3119, 0.9603, 0.2353, 0.9603, 0.258, 0.944, 0.2446, 0.9613, 0.02026, 0.9613, 0.04132, 0.9431, 0.03079, 0.944, 0.1201, 0.9623, 0.1096, 0.9623, 0.1307, 0.9105, 0.7389, 0.9105, 0.7599, 0.8921, 0.7518, 0.8305, 0.9254, 0.8498, 0.9139, 0.8498, 0.9339, 0.9623, 0.1712, 0.9623, 0.1922, 0.944, 0.1817, 0.9585, 0.6132, 0.9585, 0.6342, 0.9403, 0.6237, 0.03962, 0.8996, 0.03962, 0.9364, 0.02026, 0.9079, 0.1575, 0.9129, 0.1782, 0.9088, 0.1782, 0.9432, 0.9026, 0.02026, 0.9026, 0.05768, 0.8828, 0.02754, 0.9056, 0.901, 0.9261, 0.8962, 0.9261, 0.9323, 0.9585, 0.6958, 0.9403, 0.6853, 0.9585, 0.6747, 0.5211, 0.9385, 0.5393, 0.928, 0.5393, 0.949, 0.6956, 0.9411, 0.6774, 0.9306, 0.6956, 0.92, 0.3451, 0.9401, 0.3451, 0.9611, 0.3268, 0.9506, 0.3268, 0.8996, 0.3268, 0.795, 0.3479, 0.795, 0.3479, 0.8996, 0.8233, 0.3176, 0.8233, 0.1115, 0.8419, 0.1096, 0.8419, 0.3195, 0.1575, 0.7991, 0.2621, 0.7991, 0.2621, 0.8202, 0.1575, 0.8202, 0.7828, 0.1096, 0.7828, 0.3195, 0.7617, 0.3195, 0.7617, 0.1096, 0.8305, 0.7613, 0.8305, 0.6132, 0.8516, 0.6132, 0.8516, 0.7613, 0.5422, 0.7393, 0.5422, 0.8875, 0.5211, 0.8875, 0.5211, 0.7393, 0.7842, 0.3627, 0.7842, 0.5727, 0.7631, 0.5727, 0.7631, 0.3627, 0.1098, 0.7682, 0.1098, 0.8728, 0.08874, 0.8728, 0.08874, 0.7682, 0.7166, 0.02026, 0.7166, 0.1248, 0.6955, 0.1248, 0.6955, 0.02026, 0.77, 0.8212, 0.77, 0.615, 0.79, 0.6132, 0.79, 0.8231, 0.8247, 0.5125, 0.8247, 0.3643, 0.8471, 0.3627, 0.8471, 0.5162, 0.458, 0.809, 0.458, 0.6608, 0.4804, 0.6571, 0.4804, 0.8105, 0.8876, 0.5134, 0.8876, 0.5058, 0.9062, 0.4741, 0.9062, 0.5451, 0.8876, 0.402, 0.8876, 0.3944, 0.9076, 0.3627, 0.9076, 0.4336, 0.9283, 0.8018, 0.9283, 0.8557, 0.906, 0.8277, 0.9056, 0.8273, 0.79, 0.8636, 0.79, 0.9175, 0.7673, 0.892, 0.7678, 0.8916, 0.7884, 0.958, 0.7884, 0.9656, 0.7673, 0.9656, 0.7673, 0.958, 0.8457, 0.5567, 0.8457, 0.5643, 0.8247, 0.5643, 0.8247, 0.5567, 0.9481, 0.4295, 0.9481, 0.4295, 0.9481, 0.4295, 0.9481, 0.4295, 0.4743, 0.9127, 0.4743, 0.9126, 0.4743, 0.9126, 0.4743, 0.9126, 0.3952, 0.851, 0.4804, 0.851, 0.4804, 0.8721, 0.3952, 0.8721, 0.8423, 0.04132, 0.7571, 0.04132, 0.7571, 0.02026, 0.8423, 0.02026, 0.9035, 0.1096, 0.9035, 0.1948, 0.8824, 0.1948, 0.8824, 0.1096, 0.9035, 0.2353, 0.9035, 0.3205, 0.8824, 0.3205, 0.8824, 0.2353, 0.5069, 0.02026, 0.655, 0.02026, 0.655, 0.1248, 0.5069, 0.1248, 0.7212, 0.1661, 0.6536, 0.2113, 0.6535, 0.2656, 0.7212, 0.3195, 0.1248, 0.3548, 0.02026, 0.3548, 0.02026, 0.5647, 0.1248, 0.5647, 0.2192, 0.3548, 0.1653, 0.4224, 0.1653, 0.4933, 0.2192, 0.561, 0.5211, 0.6988, 0.6256, 0.6988, 0.6256, 0.5506, 0.5211, 0.5506, 0.2707, 0.3665, 0.2707, 0.471, 0.4806, 0.471, 0.4806, 0.3665, 0.2252, 0.6052, 0.1575, 0.6591, 0.1576, 0.7134, 0.2252, 0.7586, 0.2839, 0.9089, 0.2839, 0.9088, 0.2839, 0.9088, 0.2839, 0.9089, 0.7226, 0.3665, 0.6774, 0.4341, 0.6774, 0.505, 0.7226, 0.5727, 0.02026, 0.1661, 0.02026, 0.3143, 0.2302, 0.3143, 0.2302, 0.1661, 0.8997, 0.6983, 0.8997, 0.6132, 0.8921, 0.6132, 0.8921, 0.6983, 0.2832, 0.8608, 0.2832, 0.8607, 0.2832, 0.8607, 0.2832, 0.8608, 0.2427, 0.8607, 0.1575, 0.8607, 0.1575, 0.8683, 0.2427, 0.8683, 0.2839, 0.9494, 0.2839, 0.9494, 0.2839, 0.9494, 0.2839, 0.9494, 0.9603, 0.2985, 0.944, 0.3119, 0.9603, 0.3213, 0.9603, 0.2353, 0.944, 0.2446, 0.9603, 0.258, 0.9613, 0.02026, 0.9431, 0.03079, 0.9613, 0.04132, 0.944, 0.1201, 0.9623, 0.1307, 0.9623, 0.1096, 0.9105, 0.7389, 0.8921, 0.7518, 0.9105, 0.7599, 0.8305, 0.9254, 0.8498, 0.9339, 0.8498, 0.9139, 0.9623, 0.1712, 0.944, 0.1817, 0.9623, 0.1922, 0.9585, 0.6132, 0.9403, 0.6237, 0.9585, 0.6342, 0.03962, 0.8996, 0.02026, 0.9079, 0.03962, 0.9364, 0.1575, 0.9129, 0.1782, 0.9432, 0.1782, 0.9088, 0.9026, 0.02026, 0.8828, 0.02754, 0.9026, 0.05768, 0.9056, 0.901, 0.9261, 0.9323, 0.9261, 0.8962, 0.9585, 0.6958, 0.9585, 0.6747, 0.9403, 0.6853, 0.5211, 0.9385, 0.5393, 0.949, 0.5393, 0.928, 0.6956, 0.9411, 0.6956, 0.92, 0.6774, 0.9306, 0.3451, 0.9401, 0.3268, 0.9506, 0.3451, 0.9611, 0.3268, 0.8996, 0.3479, 0.8996, 0.3479, 0.795, 0.3268, 0.795, 0.8233, 0.3176, 0.8419, 0.3195, 0.8419, 0.1096, 0.8233, 0.1115, 0.1575, 0.7991, 0.1575, 0.8202, 0.2621, 0.8202, 0.2621, 0.7991, 0.7828, 0.1096, 0.7617, 0.1096, 0.7617, 0.3195, 0.7828, 0.3195, 0.8305, 0.7613, 0.8516, 0.7613, 0.8516, 0.6132, 0.8305, 0.6132, 0.5422, 0.7393, 0.5211, 0.7393, 0.5211, 0.8875, 0.5422, 0.8875, 0.7842, 0.3627, 0.7631, 0.3627, 0.7631, 0.5727, 0.7842, 0.5727, 0.1098, 0.7682, 0.08874, 0.7682, 0.08874, 0.8728, 0.1098, 0.8728, 0.7166, 0.02026, 0.6955, 0.02026, 0.6955, 0.1248, 0.7166, 0.1248, 0.77, 0.8212, 0.79, 0.8231, 0.79, 0.6132, 0.77, 0.615, 0.8247, 0.5125, 0.8471, 0.5162, 0.8471, 0.3627, 0.8247, 0.3643, 0.458, 0.809, 0.4804, 0.8105, 0.4804, 0.6571, 0.458, 0.6608, 0.8876, 0.5134, 0.9062, 0.5451, 0.9062, 0.4741, 0.8876, 0.5058, 0.8876, 0.402, 0.9076, 0.4336, 0.9076, 0.3627, 0.8876, 0.3944, 0.9283, 0.8018, 0.9056, 0.8273, 0.906, 0.8277, 0.9283, 0.8557, 0.79, 0.8636, 0.7678, 0.8916, 0.7673, 0.892, 0.79, 0.9175, 0.7884, 0.958, 0.7673, 0.958, 0.7673, 0.9656, 0.7884, 0.9656, 0.8457, 0.5567, 0.8247, 0.5567, 0.8247, 0.5643, 0.8457, 0.5643, 0.9481, 0.4295, 0.9481, 0.4295, 0.9481, 0.4295, 0.9481, 0.4295, 0.4743, 0.9127, 0.4743, 0.9126, 0.4743, 0.9126, 0.4743, 0.9126, 0.3952, 0.851, 0.3952, 0.8721, 0.4804, 0.8721, 0.4804, 0.851, 0.8423, 0.04132, 0.8423, 0.02026, 0.7571, 0.02026, 0.7571, 0.04132, 0.9035, 0.1096, 0.8824, 0.1096, 0.8824, 0.1948, 0.9035, 0.1948, 0.9035, 0.2353, 0.8824, 0.2353, 0.8824, 0.3205, 0.9035, 0.3205, 0.5069, 0.02026, 0.5069, 0.1248, 0.655, 0.1248, 0.655, 0.02026, 0.7212, 0.1661, 0.6536, 0.2113, 0.6535, 0.2656, 0.7212, 0.3195, 0.1248, 0.3548, 0.02026, 0.3548, 0.02026, 0.5647, 0.1248, 0.5647, 0.2192, 0.3548, 0.1653, 0.4224, 0.1653, 0.4933, 0.2192, 0.561, 0.5211, 0.6988, 0.6256, 0.6988, 0.6256, 0.5506, 0.5211, 0.5506, 0.2707, 0.3665, 0.2707, 0.471, 0.4806, 0.471, 0.4806, 0.3665, 0.2252, 0.6052, 0.1575, 0.6591, 0.1576, 0.7134, 0.2252, 0.7586, 0.2839, 0.9089, 0.2839, 0.9088, 0.2839, 0.9088, 0.2839, 0.9089, 0.7226, 0.3665, 0.6774, 0.4341, 0.6774, 0.505, 0.7226, 0.5727, 0.02026, 0.1661, 0.02026, 0.3143, 0.2302, 0.3143, 0.2302, 0.1661, 0.8997, 0.6983, 0.8997, 0.6132, 0.8921, 0.6132, 0.8921, 0.6983, 0.2832, 0.8608, 0.2832, 0.8607, 0.2832, 0.8607, 0.2832, 0.8608, 0.2427, 0.8607, 0.1575, 0.8607, 0.1575, 0.8683, 0.2427, 0.8683, 0.2839, 0.9494, 0.2839, 0.9494, 0.2839, 0.9494, 0.2839, 0.9494, 0.9603, 0.2985, 0.944, 0.3119, 0.9603, 0.3213, 0.9603, 0.2353, 0.944, 0.2446, 0.9603, 0.258, 0.9613, 0.02026, 0.9431, 0.03079, 0.9613, 0.04132, 0.944, 0.1201, 0.9623, 0.1307, 0.9623, 0.1096, 0.9105, 0.7389, 0.8921, 0.7518, 0.9105, 0.7599, 0.8305, 0.9254, 0.8498, 0.9339, 0.8498, 0.9139, 0.9623, 0.1712, 0.944, 0.1817, 0.9623, 0.1922, 0.9585, 0.6132, 0.9403, 0.6237, 0.9585, 0.6342, 0.03962, 0.8996, 0.02026, 0.9079, 0.03962, 0.9364, 0.1575, 0.9129, 0.1782, 0.9432, 0.1782, 0.9088, 0.9026, 0.02026, 0.8828, 0.02754, 0.9026, 0.05768, 0.9056, 0.901, 0.9261, 0.9323, 0.9261, 0.8962, 0.9585, 0.6958, 0.9585, 0.6747, 0.9403, 0.6853, 0.5211, 0.9385, 0.5393, 0.949, 0.5393, 0.928, 0.6956, 0.9411, 0.6956, 0.92, 0.6774, 0.9306, 0.3451, 0.9401, 0.3268, 0.9506, 0.3451, 0.9611, 0.3268, 0.8996, 0.3479, 0.8996, 0.3479, 0.795, 0.3268, 0.795, 0.8233, 0.3176, 0.8419, 0.3195, 0.8419, 0.1096, 0.8233, 0.1115, 0.1575, 0.7991, 0.1575, 0.8202, 0.2621, 0.8202, 0.2621, 0.7991, 0.7828, 0.1096, 0.7617, 0.1096, 0.7617, 0.3195, 0.7828, 0.3195, 0.8305, 0.7613, 0.8516, 0.7613, 0.8516, 0.6132, 0.8305, 0.6132, 0.5422, 0.7393, 0.5211, 0.7393, 0.5211, 0.8875, 0.5422, 0.8875, 0.7842, 0.3627, 0.7631, 0.3627, 0.7631, 0.5727, 0.7842, 0.5727, 0.1098, 0.7682, 0.08874, 0.7682, 0.08874, 0.8728, 0.1098, 0.8728, 0.7166, 0.02026, 0.6955, 0.02026, 0.6955, 0.1248, 0.7166, 0.1248, 0.77, 0.8212, 0.79, 0.8231, 0.79, 0.6132, 0.77, 0.615, 0.8247, 0.5125, 0.8471, 0.5162, 0.8471, 0.3627, 0.8247, 0.3643, 0.458, 0.809, 0.4804, 0.8105, 0.4804, 0.6571, 0.458, 0.6608, 0.8876, 0.5134, 0.9062, 0.5451, 0.9062, 0.4741, 0.8876, 0.5058, 0.8876, 0.402, 0.9076, 0.4336, 0.9076, 0.3627, 0.8876, 0.3944, 0.9283, 0.8018, 0.9056, 0.8273, 0.906, 0.8277, 0.9283, 0.8557, 0.79, 0.8636, 0.7678, 0.8916, 0.7673, 0.892, 0.79, 0.9175, 0.7884, 0.958, 0.7673, 0.958, 0.7673, 0.9656, 0.7884, 0.9656, 0.8457, 0.5567, 0.8247, 0.5567, 0.8247, 0.5643, 0.8457, 0.5643, 0.9481, 0.4295, 0.9481, 0.4295, 0.9481, 0.4295, 0.9481, 0.4295, 0.4743, 0.9127, 0.4743, 0.9126, 0.4743, 0.9126, 0.4743, 0.9126, 0.3952, 0.851, 0.3952, 0.8721, 0.4804, 0.8721, 0.4804, 0.851, 0.8423, 0.04132, 0.8423, 0.02026, 0.7571, 0.02026, 0.7571, 0.04132, 0.9035, 0.1096, 0.8824, 0.1096, 0.8824, 0.1948, 0.9035, 0.1948, 0.9035, 0.2353, 0.8824, 0.2353, 0.8824, 0.3205, 0.9035, 0.3205, 0.5069, 0.02026, 0.5069, 0.1248, 0.655, 0.1248, 0.655, 0.02026, 0.7212, 0.1661, 0.6536, 0.2113, 0.6535, 0.2656, 0.7212, 0.3195, 0.1248, 0.3548, 0.02026, 0.3548, 0.02026, 0.5647, 0.1248, 0.5647, 0.2192, 0.3548, 0.1653, 0.4224, 0.1653, 0.4933, 0.2192, 0.561, 0.5211, 0.6988, 0.6256, 0.6988, 0.6256, 0.5506, 0.5211, 0.5506, 0.2707, 0.3665, 0.2707, 0.471, 0.4806, 0.471, 0.4806, 0.3665, 0.2252, 0.6052, 0.1575, 0.6591, 0.1576, 0.7134, 0.2252, 0.7586, 0.2839, 0.9089, 0.2839, 0.9088, 0.2839, 0.9088, 0.2839, 0.9089, 0.7226, 0.3665, 0.6774, 0.4341, 0.6774, 0.505, 0.7226, 0.5727, 0.02026, 0.1661, 0.02026, 0.3143, 0.2302, 0.3143, 0.2302, 0.1661, 0.8997, 0.6983, 0.8997, 0.6132, 0.8921, 0.6132, 0.8921, 0.6983, 0.2832, 0.8608, 0.2832, 0.8607, 0.2832, 0.8607, 0.2832, 0.8608, 0.2427, 0.8607, 0.1575, 0.8607, 0.1575, 0.8683, 0.2427, 0.8683, 0.2839, 0.9494, 0.2839, 0.9494, 0.2839, 0.9494, 0.2839, 0.9494, 0.9603, 0.2985, 0.944, 0.3119, 0.9603, 0.3213, 0.9603, 0.2353, 0.944, 0.2446, 0.9603, 0.258, 0.9613, 0.02026, 0.9431, 0.03079, 0.9613, 0.04132, 0.944, 0.1201, 0.9623, 0.1307, 0.9623, 0.1096, 0.9105, 0.7389, 0.8921, 0.7518, 0.9105, 0.7599, 0.8305, 0.9254, 0.8498, 0.9339, 0.8498, 0.9139, 0.9623, 0.1712, 0.944, 0.1817, 0.9623, 0.1922, 0.9585, 0.6132, 0.9403, 0.6237, 0.9585, 0.6342, 0.03962, 0.8996, 0.02026, 0.9079, 0.03962, 0.9364, 0.1575, 0.9129, 0.1782, 0.9432, 0.1782, 0.9088, 0.9026, 0.02026, 0.8828, 0.02754, 0.9026, 0.05768, 0.9056, 0.901, 0.9261, 0.9323, 0.9261, 0.8962, 0.9585, 0.6958, 0.9585, 0.6747, 0.9403, 0.6853, 0.5211, 0.9385, 0.5393, 0.949, 0.5393, 0.928, 0.6956, 0.9411, 0.6956, 0.92, 0.6774, 0.9306, 0.3451, 0.9401, 0.3268, 0.9506, 0.3451, 0.9611, 0.3268, 0.8996, 0.3479, 0.8996, 0.3479, 0.795, 0.3268, 0.795, 0.8233, 0.3176, 0.8419, 0.3195, 0.8419, 0.1096, 0.8233, 0.1115, 0.1575, 0.7991, 0.1575, 0.8202, 0.2621, 0.8202, 0.2621, 0.7991, 0.7828, 0.1096, 0.7617, 0.1096, 0.7617, 0.3195, 0.7828, 0.3195, 0.8305, 0.7613, 0.8516, 0.7613, 0.8516, 0.6132, 0.8305, 0.6132, 0.5422, 0.7393, 0.5211, 0.7393, 0.5211, 0.8875, 0.5422, 0.8875, 0.7842, 0.3627, 0.7631, 0.3627, 0.7631, 0.5727, 0.7842, 0.5727, 0.1098, 0.7682, 0.08874, 0.7682, 0.08874, 0.8728, 0.1098, 0.8728, 0.7166, 0.02026, 0.6955, 0.02026, 0.6955, 0.1248, 0.7166, 0.1248, 0.77, 0.8212, 0.79, 0.8231, 0.79, 0.6132, 0.77, 0.615, 0.8247, 0.5125, 0.8471, 0.5162, 0.8471, 0.3627, 0.8247, 0.3643, 0.458, 0.809, 0.4804, 0.8105, 0.4804, 0.6571, 0.458, 0.6608, 0.8876, 0.5134, 0.9062, 0.5451, 0.9062, 0.4741, 0.8876, 0.5058, 0.8876, 0.402, 0.9076, 0.4336, 0.9076, 0.3627, 0.8876, 0.3944, 0.9283, 0.8018, 0.9056, 0.8273, 0.906, 0.8277, 0.9283, 0.8557, 0.79, 0.8636, 0.7678, 0.8916, 0.7673, 0.892, 0.79, 0.9175, 0.7884, 0.958, 0.7673, 0.958, 0.7673, 0.9656, 0.7884, 0.9656, 0.8457, 0.5567, 0.8247, 0.5567, 0.8247, 0.5643, 0.8457, 0.5643, 0.9481, 0.4295, 0.9481, 0.4295, 0.9481, 0.4295, 0.9481, 0.4295, 0.4743, 0.9127, 0.4743, 0.9126, 0.4743, 0.9126, 0.4743, 0.9126, 0.3952, 0.851, 0.3952, 0.8721, 0.4804, 0.8721, 0.4804, 0.851, 0.8423, 0.04132, 0.8423, 0.02026, 0.7571, 0.02026, 0.7571, 0.04132, 0.9035, 0.1096, 0.8824, 0.1096, 0.8824, 0.1948, 0.9035, 0.1948, 0.9035, 0.2353, 0.8824, 0.2353, 0.8824, 0.3205, 0.9035, 0.3205, 0.5069, 0.02026, 0.5069, 0.1248, 0.655, 0.1248, 0.655, 0.02026, 0.4128, 0.7934, 0.3908, 0.7513, 0.3964, 0.7504, 0.4175, 0.791, 0.6345, 0.419, 0.6425, 0.468, 0.634, 0.4694, 0.6266, 0.4236, 0.3884, 0.6695, 0.4129, 0.6571, 0.4175, 0.6659, 0.393, 0.6785, 0.2707, 0.2764, 0.4225, 0.278, 0.4226, 0.3255, 0.2708, 0.326, 0.6315, 0.3665, 0.6369, 0.3945, 0.6163, 0.3985, 0.6109, 0.3705, 0.4225, 0.1688, 0.4226, 0.1963, 0.2708, 0.1947, 0.2713, 0.1661, 0.2708, 0.1947, 0.4226, 0.1963, 0.4225, 0.278, 0.2707, 0.2764, 0.6281, 0.4594, 0.6369, 0.505, 0.6101, 0.5101, 0.6013, 0.4646, 0.6163, 0.3985, 0.6281, 0.4594, 0.6013, 0.4646, 0.5896, 0.4037, 0.6369, 0.3945, 0.6345, 0.419, 0.6266, 0.4236, 0.6163, 0.3985, 0.132, 0.6482, 0.1299, 0.6946, 0.1227, 0.6942, 0.1245, 0.6522, 0.117, 0.6333, 0.132, 0.6482, 0.1245, 0.6522, 0.09945, 0.6359, 0.6109, 0.3705, 0.6163, 0.3985, 0.5896, 0.4037, 0.5842, 0.3756, 0.09945, 0.6359, 0.1087, 0.682, 0.08666, 0.6864, 0.07766, 0.6408, 0.09429, 0.6085, 0.09945, 0.6359, 0.07766, 0.6408, 0.07235, 0.6126, 0.1117, 0.6052, 0.117, 0.6333, 0.09945, 0.6359, 0.09429, 0.6085, 0.5827, 0.8217, 0.5874, 0.7755, 0.5927, 0.7748, 0.5887, 0.8132, 0.6073, 0.8364, 0.5827, 0.8217, 0.5887, 0.8132, 0.6127, 0.8275, 0.1087, 0.682, 0.117, 0.7233, 0.09497, 0.7277, 0.08666, 0.6864, 0.6127, 0.2867, 0.5621, 0.2854, 0.5688, 0.2681, 0.613, 0.2682, 0.5621, 0.2854, 0.4856, 0.2646, 0.5002, 0.2488, 0.5688, 0.2681, 0.3908, 0.7513, 0.3884, 0.6695, 0.393, 0.6785, 0.3964, 0.7504, 0.5688, 0.2681, 0.5002, 0.2488, 0.5201, 0.2177, 0.5717, 0.227, 0.5002, 0.2488, 0.4765, 0.2284, 0.5064, 0.1963, 0.5201, 0.2177, 0.4856, 0.2646, 0.4631, 0.2438, 0.4765, 0.2284, 0.5002, 0.2488, 0.5201, 0.2177, 0.607, 0.191, 0.613, 0.2221, 0.5717, 0.227, 0.5988, 0.1661, 0.607, 0.191, 0.5201, 0.2177, 0.5064, 0.1963, 0.613, 0.2682, 0.5688, 0.2681, 0.5717, 0.227, 0.613, 0.2221, 0.02044, 0.05904, 0.02045, 0.02026, 0.4652, 0.02037, 0.4663, 0.05916, 0.02026, 0.09765, 0.02044, 0.05904, 0.4663, 0.05916, 0.4663, 0.09832, 0.5874, 0.7755, 0.609, 0.7393, 0.6127, 0.7415, 0.5927, 0.7748, 0.02027, 0.1256, 0.02026, 0.09765, 0.4663, 0.09832, 0.4663, 0.1254, 0.3254, 0.6571, 0.3441, 0.6767, 0.279, 0.718, 0.2707, 0.7093, 0.3441, 0.6767, 0.3479, 0.7157, 0.2829, 0.725, 0.279, 0.718, 0.4434, 0.6166, 0.2707, 0.6166, 0.2707, 0.5904, 0.4434, 0.5904, 0.4434, 0.5904, 0.2707, 0.5904, 0.2707, 0.5641, 0.4434, 0.5641, 0.4434, 0.5641, 0.2707, 0.5641, 0.2707, 0.5378, 0.4434, 0.5378, 0.4434, 0.5378, 0.2707, 0.5378, 0.2707, 0.5115, 0.4434, 0.5115, 0.9468, 0.5673, 0.9468, 0.541, 0.9538, 0.5439, 0.9538, 0.5644, 0.9538, 0.4741, 0.9538, 0.5005, 0.9468, 0.4976, 0.9468, 0.4771, 0.9737, 0.8962, 0.9737, 0.9224, 0.9666, 0.9195, 0.9667, 0.8992, 0.9551, 0.3627, 0.9551, 0.389, 0.9481, 0.386, 0.9481, 0.3656, 0.8585, 0.8651, 0.8454, 0.8545, 0.8555, 0.8464, 0.8651, 0.8521, 0.8305, 0.8388, 0.8368, 0.8167, 0.8448, 0.8217, 0.8398, 0.8385, 0.8546, 0.8733, 0.8379, 0.8597, 0.8454, 0.8545, 0.8585, 0.8651, 0.8368, 0.8167, 0.8532, 0.8018, 0.8577, 0.81, 0.8448, 0.8217, 0.8379, 0.8597, 0.8305, 0.8388, 0.8398, 0.8385, 0.8454, 0.8545, 0.8651, 0.8231, 0.8651, 0.8521, 0.8555, 0.8464, 0.8523, 0.8378, 0.8561, 0.8295, 0.8448, 0.8217, 0.8577, 0.81, 0.8651, 0.8231, 0.8561, 0.8295, 0.8454, 0.8545, 0.8398, 0.8385, 0.8523, 0.8378, 0.8555, 0.8464, 0.8398, 0.8385, 0.8448, 0.8217, 0.8561, 0.8295, 0.8523, 0.8378, 0.9758, 0.8018, 0.9758, 0.828, 0.9688, 0.8251, 0.9688, 0.8047, 0.5897, 0.9538, 0.5897, 0.9797, 0.5827, 0.9769, 0.5827, 0.9568, 0.7036, 0.6132, 0.7036, 0.7858, 0.6774, 0.7858, 0.6774, 0.6132, 0.7295, 0.6132, 0.7295, 0.7858, 0.7036, 0.7858, 0.7036, 0.6132, 0.02587, 0.7683, 0.04823, 0.7682, 0.04791, 0.8142, 0.02575, 0.8142, 0.7226, 0.8795, 0.7105, 0.8795, 0.7103, 0.8264, 0.7226, 0.8264, 0.3479, 0.7157, 0.3479, 0.7545, 0.2825, 0.753, 0.2829, 0.725, 0.7105, 0.8795, 0.7026, 0.8795, 0.7023, 0.8264, 0.7103, 0.8264, 0.2434, 0.9088, 0.2434, 0.9369, 0.2187, 0.9367, 0.2187, 0.9143, 0.04823, 0.8589, 0.0273, 0.8468, 0.04813, 0.8466, 0.02036, 0.8591, 0.02026, 0.8469, 0.0273, 0.8468, 0.04823, 0.8589, 0.04813, 0.8466, 0.0273, 0.8468, 0.02031, 0.8389, 0.04807, 0.8388, 0.0273, 0.8468, 0.02026, 0.8469, 0.02031, 0.8389, 0.7023, 0.8264, 0.7026, 0.8795, 0.6775, 0.8761, 0.6774, 0.8302, 0.04807, 0.8388, 0.02031, 0.8389, 0.02575, 0.8142, 0.04791, 0.8142, 0.5827, 0.904, 0.594, 0.8871, 0.5999, 0.8935, 0.5909, 0.907, 0.594, 0.8871, 0.612, 0.877, 0.6143, 0.8853, 0.5999, 0.8935, 0.6187, 0.8985, 0.6187, 0.9133, 0.6036, 0.9123, 0.6091, 0.9033, 0.5999, 0.8935, 0.6143, 0.8853, 0.6187, 0.8985, 0.6091, 0.9033, 0.5909, 0.907, 0.5999, 0.8935, 0.6091, 0.9033, 0.6036, 0.9123, 0.4128, 0.7934, 0.4175, 0.791, 0.3964, 0.7504, 0.3908, 0.7513, 0.6345, 0.419, 0.6266, 0.4236, 0.634, 0.4694, 0.6425, 0.468, 0.3884, 0.6695, 0.393, 0.6785, 0.4175, 0.6659, 0.4129, 0.6571, 0.2707, 0.2764, 0.2708, 0.326, 0.4226, 0.3255, 0.4225, 0.278, 0.6315, 0.3665, 0.6109, 0.3705, 0.6163, 0.3985, 0.6369, 0.3945, 0.4225, 0.1688, 0.2713, 0.1661, 0.2708, 0.1947, 0.4226, 0.1963, 0.2708, 0.1947, 0.2707, 0.2764, 0.4225, 0.278, 0.4226, 0.1963, 0.6281, 0.4594, 0.6013, 0.4646, 0.6101, 0.5101, 0.6369, 0.505, 0.6163, 0.3985, 0.5896, 0.4037, 0.6013, 0.4646, 0.6281, 0.4594, 0.6369, 0.3945, 0.6163, 0.3985, 0.6266, 0.4236, 0.6345, 0.419, 0.132, 0.6482, 0.1245, 0.6522, 0.1227, 0.6942, 0.1299, 0.6946, 0.117, 0.6333, 0.09945, 0.6359, 0.1245, 0.6522, 0.132, 0.6482, 0.6109, 0.3705, 0.5842, 0.3756, 0.5896, 0.4037, 0.6163, 0.3985, 0.09945, 0.6359, 0.07766, 0.6408, 0.08666, 0.6864, 0.1087, 0.682, 0.09429, 0.6085, 0.07235, 0.6126, 0.07766, 0.6408, 0.09945, 0.6359, 0.1117, 0.6052, 0.09429, 0.6085, 0.09945, 0.6359, 0.117, 0.6333, 0.5827, 0.8217, 0.5887, 0.8132, 0.5927, 0.7748, 0.5874, 0.7755, 0.6073, 0.8364, 0.6127, 0.8275, 0.5887, 0.8132, 0.5827, 0.8217, 0.1087, 0.682, 0.08666, 0.6864, 0.09497, 0.7277, 0.117, 0.7233, 0.6127, 0.2867, 0.613, 0.2682, 0.5688, 0.2681, 0.5621, 0.2854, 0.5621, 0.2854, 0.5688, 0.2681, 0.5002, 0.2488, 0.4856, 0.2646, 0.3908, 0.7513, 0.3964, 0.7504, 0.393, 0.6785, 0.3884, 0.6695, 0.5688, 0.2681, 0.5717, 0.227, 0.5201, 0.2177, 0.5002, 0.2488, 0.5002, 0.2488, 0.5201, 0.2177, 0.5064, 0.1963, 0.4765, 0.2284, 0.4856, 0.2646, 0.5002, 0.2488, 0.4765, 0.2284, 0.4631, 0.2438, 0.5201, 0.2177, 0.5717, 0.227, 0.613, 0.2221, 0.607, 0.191, 0.5988, 0.1661, 0.5064, 0.1963, 0.5201, 0.2177, 0.607, 0.191, 0.613, 0.2682, 0.613, 0.2221, 0.5717, 0.227, 0.5688, 0.2681, 0.02044, 0.05904, 0.4663, 0.05916, 0.4652, 0.02037, 0.02045, 0.02026, 0.02026, 0.09765, 0.4663, 0.09832, 0.4663, 0.05916, 0.02044, 0.05904, 0.5874, 0.7755, 0.5927, 0.7748, 0.6127, 0.7415, 0.609, 0.7393, 0.02027, 0.1256, 0.4663, 0.1254, 0.4663, 0.09832, 0.02026, 0.09765, 0.3254, 0.6571, 0.2707, 0.7093, 0.279, 0.718, 0.3441, 0.6767, 0.3441, 0.6767, 0.279, 0.718, 0.2829, 0.725, 0.3479, 0.7157, 0.4434, 0.6166, 0.4434, 0.5904, 0.2707, 0.5904, 0.2707, 0.6166, 0.4434, 0.5904, 0.4434, 0.5641, 0.2707, 0.5641, 0.2707, 0.5904, 0.4434, 0.5641, 0.4434, 0.5378, 0.2707, 0.5378, 0.2707, 0.5641, 0.4434, 0.5378, 0.4434, 0.5115, 0.2707, 0.5115, 0.2707, 0.5378, 0.9468, 0.5673, 0.9538, 0.5644, 0.9538, 0.5439, 0.9468, 0.541, 0.9538, 0.4741, 0.9468, 0.4771, 0.9468, 0.4976, 0.9538, 0.5005, 0.9737, 0.8962, 0.9667, 0.8992, 0.9666, 0.9195, 0.9737, 0.9224, 0.9551, 0.3627, 0.9481, 0.3656, 0.9481, 0.386, 0.9551, 0.389, 0.8585, 0.8651, 0.8651, 0.8521, 0.8555, 0.8464, 0.8454, 0.8545, 0.8305, 0.8388, 0.8398, 0.8385, 0.8448, 0.8217, 0.8368, 0.8167, 0.8546, 0.8733, 0.8585, 0.8651, 0.8454, 0.8545, 0.8379, 0.8597, 0.8368, 0.8167, 0.8448, 0.8217, 0.8577, 0.81, 0.8532, 0.8018, 0.8379, 0.8597, 0.8454, 0.8545, 0.8398, 0.8385, 0.8305, 0.8388, 0.8651, 0.8231, 0.8561, 0.8295, 0.8523, 0.8378, 0.8555, 0.8464, 0.8651, 0.8521, 0.8448, 0.8217, 0.8561, 0.8295, 0.8651, 0.8231, 0.8577, 0.81, 0.8454, 0.8545, 0.8555, 0.8464, 0.8523, 0.8378, 0.8398, 0.8385, 0.8398, 0.8385, 0.8523, 0.8378, 0.8561, 0.8295, 0.8448, 0.8217, 0.9758, 0.8018, 0.9688, 0.8047, 0.9688, 0.8251, 0.9758, 0.828, 0.5897, 0.9538, 0.5827, 0.9568, 0.5827, 0.9769, 0.5897, 0.9797, 0.7036, 0.6132, 0.6774, 0.6132, 0.6774, 0.7858, 0.7036, 0.7858, 0.7295, 0.6132, 0.7036, 0.6132, 0.7036, 0.7858, 0.7295, 0.7858, 0.02587, 0.7683, 0.02575, 0.8142, 0.04791, 0.8142, 0.04823, 0.7682, 0.7226, 0.8795, 0.7226, 0.8264, 0.7103, 0.8264, 0.7105, 0.8795, 0.3479, 0.7157, 0.2829, 0.725, 0.2825, 0.753, 0.3479, 0.7545, 0.7105, 0.8795, 0.7103, 0.8264, 0.7023, 0.8264, 0.7026, 0.8795, 0.2434, 0.9088, 0.2187, 0.9143, 0.2187, 0.9367, 0.2434, 0.9369, 0.04823, 0.8589, 0.04813, 0.8466, 0.0273, 0.8468, 0.02036, 0.8591, 0.04823, 0.8589, 0.0273, 0.8468, 0.02026, 0.8469, 0.04813, 0.8466, 0.04807, 0.8388, 0.02031, 0.8389, 0.0273, 0.8468, 0.0273, 0.8468, 0.02031, 0.8389, 0.02026, 0.8469, 0.7023, 0.8264, 0.6774, 0.8302, 0.6775, 0.8761, 0.7026, 0.8795, 0.04807, 0.8388, 0.04791, 0.8142, 0.02575, 0.8142, 0.02031, 0.8389, 0.1011, 0.9519, 0.1011, 0.9133, 0.08874, 0.9133, 0.08874, 0.9519, 0.3952, 0.925, 0.4338, 0.925, 0.4338, 0.9126, 0.3952, 0.9126, 0.5827, 0.904, 0.5909, 0.907, 0.5999, 0.8935, 0.594, 0.8871, 0.594, 0.8871, 0.5999, 0.8935, 0.6143, 0.8853, 0.612, 0.877, 0.6187, 0.8985, 0.6091, 0.9033, 0.6036, 0.9123, 0.6187, 0.9133, 0.5999, 0.8935, 0.6091, 0.9033, 0.6187, 0.8985, 0.6143, 0.8853, 0.5909, 0.907, 0.6036, 0.9123, 0.6091, 0.9033, 0.5999, 0.8935, 0.4128, 0.7934, 0.4175, 0.791, 0.3964, 0.7504, 0.3908, 0.7513, 0.6345, 0.419, 0.6266, 0.4236, 0.634, 0.4694, 0.6425, 0.468, 0.3884, 0.6695, 0.393, 0.6785, 0.4175, 0.6659, 0.4129, 0.6571, 0.2707, 0.2764, 0.2708, 0.326, 0.4226, 0.3255, 0.4225, 0.278, 0.6315, 0.3665, 0.6109, 0.3705, 0.6163, 0.3985, 0.6369, 0.3945, 0.4225, 0.1688, 0.2713, 0.1661, 0.2708, 0.1947, 0.4226, 0.1963, 0.2708, 0.1947, 0.2707, 0.2764, 0.4225, 0.278, 0.4226, 0.1963, 0.6281, 0.4594, 0.6013, 0.4646, 0.6101, 0.5101, 0.6369, 0.505, 0.6163, 0.3985, 0.5896, 0.4037, 0.6013, 0.4646, 0.6281, 0.4594, 0.6369, 0.3945, 0.6163, 0.3985, 0.6266, 0.4236, 0.6345, 0.419, 0.132, 0.6482, 0.1245, 0.6522, 0.1227, 0.6942, 0.1299, 0.6946, 0.117, 0.6333, 0.09945, 0.6359, 0.1245, 0.6522, 0.132, 0.6482, 0.6109, 0.3705, 0.5842, 0.3756, 0.5896, 0.4037, 0.6163, 0.3985, 0.09945, 0.6359, 0.07766, 0.6408, 0.08666, 0.6864, 0.1087, 0.682, 0.09429, 0.6085, 0.07235, 0.6126, 0.07766, 0.6408, 0.09945, 0.6359, 0.1117, 0.6052, 0.09429, 0.6085, 0.09945, 0.6359, 0.117, 0.6333, 0.5827, 0.8217, 0.5887, 0.8132, 0.5927, 0.7748, 0.5874, 0.7755, 0.6073, 0.8364, 0.6127, 0.8275, 0.5887, 0.8132, 0.5827, 0.8217, 0.1087, 0.682, 0.08666, 0.6864, 0.09497, 0.7277, 0.117, 0.7233, 0.6127, 0.2867, 0.613, 0.2682, 0.5688, 0.2681, 0.5621, 0.2854, 0.5621, 0.2854, 0.5688, 0.2681, 0.5002, 0.2488, 0.4856, 0.2646, 0.3908, 0.7513, 0.3964, 0.7504, 0.393, 0.6785, 0.3884, 0.6695, 0.5688, 0.2681, 0.5717, 0.227, 0.5201, 0.2177, 0.5002, 0.2488, 0.5002, 0.2488, 0.5201, 0.2177, 0.5064, 0.1963, 0.4765, 0.2284, 0.4856, 0.2646, 0.5002, 0.2488, 0.4765, 0.2284, 0.4631, 0.2438, 0.5201, 0.2177, 0.5717, 0.227, 0.613, 0.2221, 0.607, 0.191, 0.5988, 0.1661, 0.5064, 0.1963, 0.5201, 0.2177, 0.607, 0.191, 0.613, 0.2682, 0.613, 0.2221, 0.5717, 0.227, 0.5688, 0.2681, 0.02044, 0.05904, 0.4663, 0.05916, 0.4652, 0.02037, 0.02045, 0.02026, 0.02026, 0.09765, 0.4663, 0.09832, 0.4663, 0.05916, 0.02044, 0.05904, 0.5874, 0.7755, 0.5927, 0.7748, 0.6127, 0.7415, 0.609, 0.7393, 0.02027, 0.1256, 0.4663, 0.1254, 0.4663, 0.09832, 0.02026, 0.09765, 0.3254, 0.6571, 0.2707, 0.7093, 0.279, 0.718, 0.3441, 0.6767, 0.3441, 0.6767, 0.279, 0.718, 0.2829, 0.725, 0.3479, 0.7157, 0.4434, 0.6166, 0.4434, 0.5904, 0.2707, 0.5904, 0.2707, 0.6166, 0.4434, 0.5904, 0.4434, 0.5641, 0.2707, 0.5641, 0.2707, 0.5904, 0.4434, 0.5641, 0.4434, 0.5378, 0.2707, 0.5378, 0.2707, 0.5641, 0.4434, 0.5378, 0.4434, 0.5115, 0.2707, 0.5115, 0.2707, 0.5378, 0.9468, 0.5673, 0.9538, 0.5644, 0.9538, 0.5439, 0.9468, 0.541, 0.9538, 0.4741, 0.9468, 0.4771, 0.9468, 0.4976, 0.9538, 0.5005, 0.9737, 0.8962, 0.9667, 0.8992, 0.9666, 0.9195, 0.9737, 0.9224, 0.9551, 0.3627, 0.9481, 0.3656, 0.9481, 0.386, 0.9551, 0.389, 0.8585, 0.8651, 0.8651, 0.8521, 0.8555, 0.8464, 0.8454, 0.8545, 0.8305, 0.8388, 0.8398, 0.8385, 0.8448, 0.8217, 0.8368, 0.8167, 0.8546, 0.8733, 0.8585, 0.8651, 0.8454, 0.8545, 0.8379, 0.8597, 0.8368, 0.8167, 0.8448, 0.8217, 0.8577, 0.81, 0.8532, 0.8018, 0.8379, 0.8597, 0.8454, 0.8545, 0.8398, 0.8385, 0.8305, 0.8388, 0.8651, 0.8231, 0.8561, 0.8295, 0.8523, 0.8378, 0.8555, 0.8464, 0.8651, 0.8521, 0.8448, 0.8217, 0.8561, 0.8295, 0.8651, 0.8231, 0.8577, 0.81, 0.8454, 0.8545, 0.8555, 0.8464, 0.8523, 0.8378, 0.8398, 0.8385, 0.8398, 0.8385, 0.8523, 0.8378, 0.8561, 0.8295, 0.8448, 0.8217, 0.9758, 0.8018, 0.9688, 0.8047, 0.9688, 0.8251, 0.9758, 0.828, 0.5897, 0.9538, 0.5827, 0.9568, 0.5827, 0.9769, 0.5897, 0.9797, 0.7036, 0.6132, 0.6774, 0.6132, 0.6774, 0.7858, 0.7036, 0.7858, 0.7295, 0.6132, 0.7036, 0.6132, 0.7036, 0.7858, 0.7295, 0.7858, 0.02587, 0.7683, 0.02575, 0.8142, 0.04791, 0.8142, 0.04823, 0.7682, 0.7226, 0.8795, 0.7226, 0.8264, 0.7103, 0.8264, 0.7105, 0.8795, 0.3479, 0.7157, 0.2829, 0.725, 0.2825, 0.753, 0.3479, 0.7545, 0.7105, 0.8795, 0.7103, 0.8264, 0.7023, 0.8264, 0.7026, 0.8795, 0.2434, 0.9088, 0.2187, 0.9143, 0.2187, 0.9367, 0.2434, 0.9369, 0.04823, 0.8589, 0.04813, 0.8466, 0.0273, 0.8468, 0.02036, 0.8591, 0.04823, 0.8589, 0.0273, 0.8468, 0.02026, 0.8469, 0.04813, 0.8466, 0.04807, 0.8388, 0.02031, 0.8389, 0.0273, 0.8468, 0.0273, 0.8468, 0.02031, 0.8389, 0.02026, 0.8469, 0.7023, 0.8264, 0.6774, 0.8302, 0.6775, 0.8761, 0.7026, 0.8795, 0.04807, 0.8388, 0.04791, 0.8142, 0.02575, 0.8142, 0.02031, 0.8389, 0.5827, 0.904, 0.5909, 0.907, 0.5999, 0.8935, 0.594, 0.8871, 0.594, 0.8871, 0.5999, 0.8935, 0.6143, 0.8853, 0.612, 0.877, 0.6187, 0.8985, 0.6091, 0.9033, 0.6036, 0.9123, 0.6187, 0.9133, 0.5999, 0.8935, 0.6091, 0.9033, 0.6187, 0.8985, 0.6143, 0.8853, 0.5909, 0.907, 0.6036, 0.9123, 0.6091, 0.9033, 0.5999, 0.8935, 0.4128, 0.7934, 0.3908, 0.7513, 0.3964, 0.7504, 0.4175, 0.791, 0.6345, 0.419, 0.6425, 0.468, 0.634, 0.4694, 0.6266, 0.4236, 0.3884, 0.6695, 0.4129, 0.6571, 0.4175, 0.6659, 0.393, 0.6785, 0.2707, 0.2764, 0.4225, 0.278, 0.4226, 0.3255, 0.2708, 0.326, 0.6315, 0.3665, 0.6369, 0.3945, 0.6163, 0.3985, 0.6109, 0.3705, 0.4225, 0.1688, 0.4226, 0.1963, 0.2708, 0.1947, 0.2713, 0.1661, 0.2708, 0.1947, 0.4226, 0.1963, 0.4225, 0.278, 0.2707, 0.2764, 0.6281, 0.4594, 0.6369, 0.505, 0.6101, 0.5101, 0.6013, 0.4646, 0.6163, 0.3985, 0.6281, 0.4594, 0.6013, 0.4646, 0.5896, 0.4037, 0.6369, 0.3945, 0.6345, 0.419, 0.6266, 0.4236, 0.6163, 0.3985, 0.132, 0.6482, 0.1299, 0.6946, 0.1227, 0.6942, 0.1245, 0.6522, 0.117, 0.6333, 0.132, 0.6482, 0.1245, 0.6522, 0.09945, 0.6359, 0.6109, 0.3705, 0.6163, 0.3985, 0.5896, 0.4037, 0.5842, 0.3756, 0.09945, 0.6359, 0.1087, 0.682, 0.08666, 0.6864, 0.07766, 0.6408, 0.09429, 0.6085, 0.09945, 0.6359, 0.07766, 0.6408, 0.07235, 0.6126, 0.1117, 0.6052, 0.117, 0.6333, 0.09945, 0.6359, 0.09429, 0.6085, 0.5827, 0.8217, 0.5874, 0.7755, 0.5927, 0.7748, 0.5887, 0.8132, 0.6073, 0.8364, 0.5827, 0.8217, 0.5887, 0.8132, 0.6127, 0.8275, 0.1087, 0.682, 0.117, 0.7233, 0.09497, 0.7277, 0.08666, 0.6864, 0.6127, 0.2867, 0.5621, 0.2854, 0.5688, 0.2681, 0.613, 0.2682, 0.5621, 0.2854, 0.4856, 0.2646, 0.5002, 0.2488, 0.5688, 0.2681, 0.3908, 0.7513, 0.3884, 0.6695, 0.393, 0.6785, 0.3964, 0.7504, 0.5688, 0.2681, 0.5002, 0.2488, 0.5201, 0.2177, 0.5717, 0.227, 0.5002, 0.2488, 0.4765, 0.2284, 0.5064, 0.1963, 0.5201, 0.2177, 0.4856, 0.2646, 0.4631, 0.2438, 0.4765, 0.2284, 0.5002, 0.2488, 0.5201, 0.2177, 0.607, 0.191, 0.613, 0.2221, 0.5717, 0.227, 0.5988, 0.1661, 0.607, 0.191, 0.5201, 0.2177, 0.5064, 0.1963, 0.613, 0.2682, 0.5688, 0.2681, 0.5717, 0.227, 0.613, 0.2221, 0.02044, 0.05904, 0.02045, 0.02026, 0.4652, 0.02037, 0.4663, 0.05916, 0.02026, 0.09765, 0.02044, 0.05904, 0.4663, 0.05916, 0.4663, 0.09832, 0.5874, 0.7755, 0.609, 0.7393, 0.6127, 0.7415, 0.5927, 0.7748, 0.02027, 0.1256, 0.02026, 0.09765, 0.4663, 0.09832, 0.4663, 0.1254, 0.3254, 0.6571, 0.3441, 0.6767, 0.279, 0.718, 0.2707, 0.7093, 0.3441, 0.6767, 0.3479, 0.7157, 0.2829, 0.725, 0.279, 0.718, 0.4434, 0.6166, 0.2707, 0.6166, 0.2707, 0.5904, 0.4434, 0.5904, 0.4434, 0.5904, 0.2707, 0.5904, 0.2707, 0.5641, 0.4434, 0.5641, 0.4434, 0.5641, 0.2707, 0.5641, 0.2707, 0.5378, 0.4434, 0.5378, 0.4434, 0.5378, 0.2707, 0.5378, 0.2707, 0.5115, 0.4434, 0.5115, 0.9468, 0.5673, 0.9468, 0.541, 0.9538, 0.5439, 0.9538, 0.5644, 0.9538, 0.4741, 0.9538, 0.5005, 0.9468, 0.4976, 0.9468, 0.4771, 0.9737, 0.8962, 0.9737, 0.9224, 0.9666, 0.9195, 0.9667, 0.8992, 0.9551, 0.3627, 0.9551, 0.389, 0.9481, 0.386, 0.9481, 0.3656, 0.8585, 0.8651, 0.8454, 0.8545, 0.8555, 0.8464, 0.8651, 0.8521, 0.8305, 0.8388, 0.8368, 0.8167, 0.8448, 0.8217, 0.8398, 0.8385, 0.8546, 0.8733, 0.8379, 0.8597, 0.8454, 0.8545, 0.8585, 0.8651, 0.8368, 0.8167, 0.8532, 0.8018, 0.8577, 0.81, 0.8448, 0.8217, 0.8379, 0.8597, 0.8305, 0.8388, 0.8398, 0.8385, 0.8454, 0.8545, 0.8651, 0.8231, 0.8651, 0.8521, 0.8555, 0.8464, 0.8523, 0.8378, 0.8561, 0.8295, 0.8448, 0.8217, 0.8577, 0.81, 0.8651, 0.8231, 0.8561, 0.8295, 0.8454, 0.8545, 0.8398, 0.8385, 0.8523, 0.8378, 0.8555, 0.8464, 0.8398, 0.8385, 0.8448, 0.8217, 0.8561, 0.8295, 0.8523, 0.8378, 0.9758, 0.8018, 0.9758, 0.828, 0.9688, 0.8251, 0.9688, 0.8047, 0.5897, 0.9538, 0.5897, 0.9797, 0.5827, 0.9769, 0.5827, 0.9568, 0.7036, 0.6132, 0.7036, 0.7858, 0.6774, 0.7858, 0.6774, 0.6132, 0.7295, 0.6132, 0.7295, 0.7858, 0.7036, 0.7858, 0.7036, 0.6132, 0.02587, 0.7683, 0.04823, 0.7682, 0.04791, 0.8142, 0.02575, 0.8142, 0.7226, 0.8795, 0.7105, 0.8795, 0.7103, 0.8264, 0.7226, 0.8264, 0.3479, 0.7157, 0.3479, 0.7545, 0.2825, 0.753, 0.2829, 0.725, 0.7105, 0.8795, 0.7026, 0.8795, 0.7023, 0.8264, 0.7103, 0.8264, 0.2434, 0.9088, 0.2434, 0.9369, 0.2187, 0.9367, 0.2187, 0.9143, 0.04823, 0.8589, 0.0273, 0.8468, 0.04813, 0.8466, 0.02036, 0.8591, 0.02026, 0.8469, 0.0273, 0.8468, 0.04823, 0.8589, 0.04813, 0.8466, 0.0273, 0.8468, 0.02031, 0.8389, 0.04807, 0.8388, 0.0273, 0.8468, 0.02026, 0.8469, 0.02031, 0.8389, 0.7023, 0.8264, 0.7026, 0.8795, 0.6775, 0.8761, 0.6774, 0.8302, 0.04807, 0.8388, 0.02031, 0.8389, 0.02575, 0.8142, 0.04791, 0.8142, 0.1011, 0.9519, 0.08874, 0.9519, 0.08874, 0.9133, 0.1011, 0.9133, 0.3952, 0.925, 0.3952, 0.9126, 0.4338, 0.9126, 0.4338, 0.925, 0.5827, 0.904, 0.594, 0.8871, 0.5999, 0.8935, 0.5909, 0.907, 0.594, 0.8871, 0.612, 0.877, 0.6143, 0.8853, 0.5999, 0.8935, 0.6187, 0.8985, 0.6187, 0.9133, 0.6036, 0.9123, 0.6091, 0.9033, 0.5999, 0.8935, 0.6143, 0.8853, 0.6187, 0.8985, 0.6091, 0.9033, 0.5909, 0.907, 0.5999, 0.8935, 0.6091, 0.9033, 0.6036, 0.9123])
me_cube_002.materials.append(mat_material)
me_cube_002.use_remesh_fix_poles = True
me_cube_002.use_remesh_preserve_attributes = False
me_cube_002.update()

# ---- objects
ob_cube = bpy.data.objects.new('Cube', me_cube_002)

# ---- transforms, parenting, visibility, modifiers, constraints
ob_cube.location = (0.0, 0.0, 0.0)
ob_cube.scale = (0.2658, 0.2658, 0.2658)

# ---- collection membership
col_collection.objects.link(ob_cube)

# ---- scene / render settings (as saved in the file)
scene.frame_start = 1; scene.frame_end = 250; scene.frame_set(1)
scene.render.engine = 'BLENDER_EEVEE_NEXT'
scene.cycles.use_denoising = False
scene.cycles.samples = 128
scene.cycles.sampling_pattern = 'TABULATED_SOBOL'
scene.cycles.use_adaptive_sampling = False
scene.cycles.use_light_tree = False
scene.view_settings.view_transform = 'Standard'
bpy.context.view_layer.update()

# ---- added for rendering (the .blend has no active camera and no usable light): camera, sun
cam_auto = bpy.data.cameras.new('AutoCamera')
cam_auto.lens = 50.0
cam_auto.sensor_width = 36.0
cam_auto.clip_end = 1000.0
ob_auto_camera = bpy.data.objects.new('AutoCamera', cam_auto)
scene.collection.objects.link(ob_auto_camera)
ob_auto_camera.location = (4.789, -5.8405, 3.84276)
ob_auto_camera.rotation_euler = (1.09748, -7.21219e-08, 0.694738)
scene.camera = ob_auto_camera
light_auto_sun = bpy.data.lights.new('AutoSun', 'SUN')
light_auto_sun.energy = 3.0
light_auto_sun.angle = 0.0523599
ob_auto_sun = bpy.data.objects.new('AutoSun', light_auto_sun)
scene.collection.objects.link(ob_auto_sun)
ob_auto_sun.rotation_euler = (0.872665, 0.174533, 0.523599)
bpy.context.view_layer.update()
